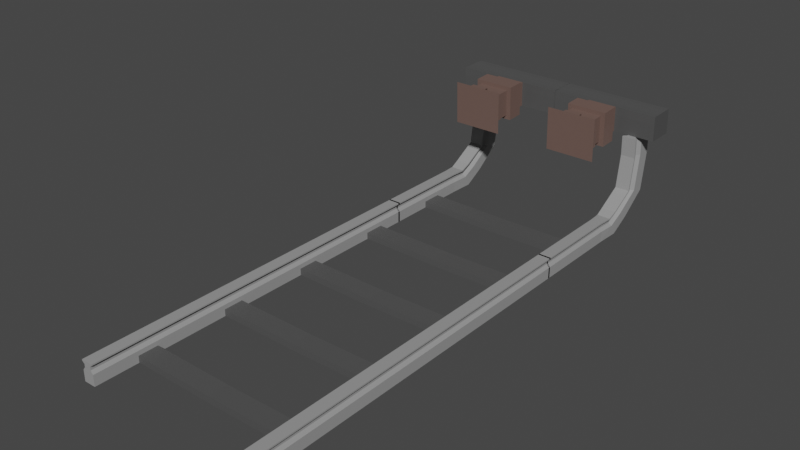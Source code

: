 # Source: RailEnd.blend  (saved by Blender 2.81.16; exported with 4.5.12 LTS)
import bpy
from mathutils import Matrix  # noqa: F401  (used for matrix-valued properties, if any)

bpy.ops.wm.read_factory_settings(use_empty=True)
scene = bpy.context.scene
scene.name = 'Scene'

# ---- collections
col_collection = bpy.data.collections.new('Collection'); scene.collection.children.link(col_collection)

# ---- materials (node trees are filled in below, after node groups)
mat_wood = bpy.data.materials.new('Wood')
mat_wood.use_transparent_shadow = False
mat_metal = bpy.data.materials.new('Metal')
mat_metal.use_transparent_shadow = False
mat_bumper = bpy.data.materials.new('Bumper')
mat_bumper.use_transparent_shadow = False

# ---- material node trees
mat_wood.use_nodes = True; mat_wood.node_tree.nodes.clear()
_N = mat_wood.node_tree.nodes; _L = mat_wood.node_tree.links
n0 = _N.new('ShaderNodeOutputMaterial'); n0.name = 'Material Output'; n0.location = (300, 300)
n1 = _N.new('ShaderNodeBsdfPrincipled'); n1.name = 'Principled BSDF'; n1.location = (10, 300)
n1.distribution = 'GGX'
n1.subsurface_method = 'BURLEY'
n1.inputs[0].default_value = (0.08353, 0.08353, 0.08353, 1.0)
n1.inputs[3].default_value = 1.45
n1.inputs[27].default_value = (0.0, 0.0, 0.0, 1.0)
n1.inputs[28].default_value = 1.0
_L.new(n1.outputs[0], n0.inputs[0])
n0.is_active_output = True
mat_metal.use_nodes = True; mat_metal.node_tree.nodes.clear()
_N = mat_metal.node_tree.nodes; _L = mat_metal.node_tree.links
n0 = _N.new('ShaderNodeOutputMaterial'); n0.name = 'Material Output'; n0.location = (300, 300)
n1 = _N.new('ShaderNodeBsdfPrincipled'); n1.name = 'Principled BSDF'; n1.location = (10, 300)
n1.distribution = 'GGX'
n1.subsurface_method = 'BURLEY'
n1.inputs[0].default_value = (0.3185, 0.3185, 0.3185, 1.0)
n1.inputs[3].default_value = 1.45
n1.inputs[27].default_value = (0.0, 0.0, 0.0, 1.0)
n1.inputs[28].default_value = 1.0
_L.new(n1.outputs[0], n0.inputs[0])
n0.is_active_output = True
mat_bumper.use_nodes = True; mat_bumper.node_tree.nodes.clear()
_N = mat_bumper.node_tree.nodes; _L = mat_bumper.node_tree.links
n0 = _N.new('ShaderNodeOutputMaterial'); n0.name = 'Material Output'; n0.location = (300, 300)
n1 = _N.new('ShaderNodeBsdfPrincipled'); n1.name = 'Principled BSDF'; n1.location = (10, 300)
n1.distribution = 'GGX'
n1.subsurface_method = 'BURLEY'
n1.inputs[0].default_value = (0.1574, 0.09912, 0.08343, 1.0)
n1.inputs[3].default_value = 1.45
n1.inputs[27].default_value = (0.0, 0.0, 0.0, 1.0)
n1.inputs[28].default_value = 1.0
_L.new(n1.outputs[0], n0.inputs[0])
n0.is_active_output = True

# ---- world
world_world = bpy.data.worlds.new('World'); scene.world = world_world
world_world.use_nodes = True; world_world.node_tree.nodes.clear()
_N = world_world.node_tree.nodes; _L = world_world.node_tree.links
n0 = _N.new('ShaderNodeOutputWorld'); n0.name = 'World Output'; n0.location = (300, 300)
n1 = _N.new('ShaderNodeBackground'); n1.name = 'Background'; n1.location = (10, 300)
n1.inputs[0].default_value = (0.05088, 0.05088, 0.05088, 1.0)
_L.new(n1.outputs[0], n0.inputs[0])
n0.is_active_output = True
world_world.color = (0.05088, 0.05088, 0.05088)
world_world.use_sun_shadow = False
world_world.sun_shadow_jitter_overblur = 0.0

# ---- meshes
me_cube_001 = bpy.data.meshes.new('Cube.001')
me_cube_001.from_pydata([(-4.581, -0.5479, -0.1258), (-4.581, -0.5479, 0.225), (-4.581, 0.5479, -0.1258), (-4.581, 0.5479, 0.225), (-5.241, 0.5479, -0.01009), (-5.241, -0.5479, -0.01009), (-5.241, -0.5479, 0.3407), (-5.241, 0.5479, 0.3407), (-4.581, 2.173, -0.1404), (-4.581, -2.936, -0.1404), (-4.581, -2.936, 0.471), (-4.581, 2.173, 0.471), (-5.241, 2.173, -0.1404), (-5.241, -2.936, -0.1404), (-5.241, -2.936, 0.471), (-5.241, 2.173, 0.471), (-4.581, 2.173, -0.1404), (-4.581, 2.173, 0.471), (-5.241, 2.173, -0.1404), (-5.241, 2.173, 0.471), (-4.581, -2.936, 1.006), (-4.581, 2.173, 1.006), (-5.241, -2.936, 1.006), (-5.241, 2.173, 1.006), (-4.581, 2.173, 0.9312), (-4.581, 2.173, 0.47), (-5.241, 2.173, 0.47), (-5.241, 2.173, 0.9306), (-4.581, -2.936, 0.9312), (-4.581, -2.936, 0.47), (-5.241, -2.936, 0.9306), (-5.241, -2.936, 0.47), (-4.715, 2.173, 0.8276), (-4.715, 2.173, 0.6493), (-5.106, 2.173, 0.6493), (-5.106, 2.173, 0.8276), (-4.715, -2.936, 0.8276), (-4.715, -2.936, 0.6493), (-5.106, -2.936, 0.8276), (-5.106, -2.936, 0.6493), (4.581, -0.5479, -0.1258), (4.581, -0.5479, 0.225), (4.581, 0.5479, -0.1258), (4.581, 0.5479, 0.225), (5.241, 0.5479, -0.01009), (5.241, -0.5479, -0.01009), (5.241, -0.5479, 0.3407), (5.241, 0.5479, 0.3407), (4.581, 2.173, -0.1404), (4.581, -2.936, -0.1404), (4.581, -2.936, 0.471), (4.581, 2.173, 0.471), (5.241, 2.173, -0.1404), (5.241, -2.936, -0.1404), (5.241, -2.936, 0.471), (5.241, 2.173, 0.471), (0.0, -0.5479, -0.1754), (0.0, -0.5479, 0.1754), (0.0, 0.5479, -0.1754), (0.0, 0.5479, 0.1754), (4.581, 2.173, -0.1404), (4.581, 2.173, 0.471), (5.241, 2.173, -0.1404), (5.241, 2.173, 0.471), (4.581, -2.936, 1.006), (4.581, 2.173, 1.006), (5.241, -2.936, 1.006), (5.241, 2.173, 1.006), (4.581, 2.173, 0.9312), (4.581, 2.173, 0.47), (5.241, 2.173, 0.47), (5.241, 2.173, 0.9306), (4.581, -2.936, 0.9312), (4.581, -2.936, 0.47), (5.241, -2.936, 0.9306), (5.241, -2.936, 0.47), (4.715, 2.173, 0.8276), (4.715, 2.173, 0.6493), (5.106, 2.173, 0.6493), (5.106, 2.173, 0.8276), (4.715, -2.936, 0.8276), (4.715, -2.936, 0.6493), (5.106, -2.936, 0.8276), (5.106, -2.936, 0.6493), (-4.581, 4.562, -0.1258), (-4.581, 4.562, 0.225), (-4.581, 5.657, -0.1258), (-4.581, 5.657, 0.225), (-5.241, 5.657, -0.01009), (-5.241, 4.562, -0.01009), (-5.241, 4.562, 0.3407), (-5.241, 5.657, 0.3407), (-4.581, 7.283, -0.1404), (-4.581, 2.173, -0.1404), (-4.581, 2.173, 0.471), (-4.581, 7.283, 0.471), (-5.241, 7.283, -0.1404), (-5.241, 2.173, -0.1404), (-5.241, 2.173, 0.471), (-5.241, 7.283, 0.471), (-4.581, 7.283, -0.1404), (-4.581, 7.283, 0.471), (-5.241, 7.283, -0.1404), (-5.241, 7.283, 0.471), (-4.581, 2.173, 1.006), (-4.581, 7.283, 1.006), (-5.241, 2.173, 1.006), (-5.241, 7.283, 1.006), (-4.581, 7.283, 0.9312), (-4.581, 7.283, 0.47), (-5.241, 7.283, 0.47), (-5.241, 7.283, 0.9306), (-4.581, 2.173, 0.9312), (-4.581, 2.173, 0.47), (-5.241, 2.173, 0.9306), (-5.241, 2.173, 0.47), (-4.715, 7.283, 0.8276), (-4.715, 7.283, 0.6493), (-5.106, 7.283, 0.6493), (-5.106, 7.283, 0.8276), (-4.715, 2.173, 0.8276), (-4.715, 2.173, 0.6493), (-5.106, 2.173, 0.8276), (-5.106, 2.173, 0.6493), (4.581, 4.562, -0.1258), (4.581, 4.562, 0.225), (4.581, 5.657, -0.1258), (4.581, 5.657, 0.225), (5.241, 5.657, -0.01009), (5.241, 4.562, -0.01009), (5.241, 4.562, 0.3407), (5.241, 5.657, 0.3407), (4.581, 7.283, -0.1404), (4.581, 2.173, -0.1404), (4.581, 2.173, 0.471), (4.581, 7.283, 0.471), (5.241, 7.283, -0.1404), (5.241, 2.173, -0.1404), (5.241, 2.173, 0.471), (5.241, 7.283, 0.471), (0.0, 4.562, -0.1754), (0.0, 4.562, 0.1754), (0.0, 5.657, -0.1754), (0.0, 5.657, 0.1754), (4.581, 7.283, -0.1404), (4.581, 7.283, 0.471), (5.241, 7.283, -0.1404), (5.241, 7.283, 0.471), (4.581, 2.173, 1.006), (4.581, 7.283, 1.006), (5.241, 2.173, 1.006), (5.241, 7.283, 1.006), (4.581, 7.283, 0.9312), (4.581, 7.283, 0.47), (5.241, 7.283, 0.47), (5.241, 7.283, 0.9306), (4.581, 2.173, 0.9312), (4.581, 2.173, 0.47), (5.241, 2.173, 0.9306), (5.241, 2.173, 0.47), (4.715, 7.283, 0.8276), (4.715, 7.283, 0.6493), (5.106, 7.283, 0.6493), (5.106, 7.283, 0.8276), (4.715, 2.173, 0.8276), (4.715, 2.173, 0.6493), (5.106, 2.173, 0.8276), (5.106, 2.173, 0.6493), (-4.581, 9.671, -0.1258), (-4.581, 9.671, 0.225), (-4.581, 10.77, -0.1258), (-4.581, 10.77, 0.225), (-5.241, 10.77, -0.01009), (-5.241, 9.671, -0.01009), (-5.241, 9.671, 0.3407), (-5.241, 10.77, 0.3407), (-4.581, 12.39, -0.1404), (-4.581, 7.283, -0.1404), (-4.581, 7.283, 0.471), (-4.581, 12.39, 0.471), (-5.241, 12.39, -0.1404), (-5.241, 7.283, -0.1404), (-5.241, 7.283, 0.471), (-5.241, 12.39, 0.471), (-4.581, 12.39, -0.1404), (-4.581, 12.39, 0.471), (-5.241, 12.39, -0.1404), (-5.241, 12.39, 0.471), (-4.581, 7.283, 1.006), (-4.581, 12.39, 1.006), (-5.241, 7.283, 1.006), (-5.241, 12.39, 1.006), (-4.581, 12.39, 0.9312), (-4.581, 12.39, 0.47), (-5.241, 12.39, 0.47), (-5.241, 12.39, 0.9306), (-4.581, 7.283, 0.9312), (-4.581, 7.283, 0.47), (-5.241, 7.283, 0.9306), (-5.241, 7.283, 0.47), (-4.715, 12.39, 0.8276), (-4.715, 12.39, 0.6493), (-5.106, 12.39, 0.6493), (-5.106, 12.39, 0.8276), (-4.715, 7.283, 0.8276), (-4.715, 7.283, 0.6493), (-5.106, 7.283, 0.8276), (-5.106, 7.283, 0.6493), (4.581, 9.671, -0.1258), (4.581, 9.671, 0.225), (4.581, 10.77, -0.1258), (4.581, 10.77, 0.225), (5.241, 10.77, -0.01009), (5.241, 9.671, -0.01009), (5.241, 9.671, 0.3407), (5.241, 10.77, 0.3407), (4.581, 12.39, -0.1404), (4.581, 7.283, -0.1404), (4.581, 7.283, 0.471), (4.581, 12.39, 0.471), (5.241, 12.39, -0.1404), (5.241, 7.283, -0.1404), (5.241, 7.283, 0.471), (5.241, 12.39, 0.471), (0.0, 9.671, -0.1754), (0.0, 9.671, 0.1754), (0.0, 10.77, -0.1754), (0.0, 10.77, 0.1754), (4.581, 12.39, -0.1404), (4.581, 12.39, 0.471), (5.241, 12.39, -0.1404), (5.241, 12.39, 0.471), (4.581, 7.283, 1.006), (4.581, 12.39, 1.006), (5.241, 7.283, 1.006), (5.241, 12.39, 1.006), (4.581, 12.39, 0.9312), (4.581, 12.39, 0.47), (5.241, 12.39, 0.47), (5.241, 12.39, 0.9306), (4.581, 7.283, 0.9312), (4.581, 7.283, 0.47), (5.241, 7.283, 0.9306), (5.241, 7.283, 0.47), (4.715, 12.39, 0.8276), (4.715, 12.39, 0.6493), (5.106, 12.39, 0.6493), (5.106, 12.39, 0.8276), (4.715, 7.283, 0.8276), (4.715, 7.283, 0.6493), (5.106, 7.283, 0.8276), (5.106, 7.283, 0.6493), (-4.581, 12.39, 0.471), (-5.241, 12.39, 0.471), (-4.581, 17.5, -0.1404), (-4.581, 17.5, 0.471), (-5.241, 17.5, -0.1404), (-5.241, 17.5, 0.471), (-4.581, 12.39, 0.47), (-5.241, 12.39, 0.47), (4.581, 14.78, -0.1258), (4.581, 14.78, 0.225), (4.581, 15.88, -0.1258), (4.581, 15.88, 0.225), (5.241, 15.88, -0.01009), (5.241, 14.78, -0.01009), (5.241, 14.78, 0.3407), (5.241, 15.88, 0.3407), (4.581, 17.5, -0.1404), (4.581, 12.39, -0.1404), (4.581, 12.39, 0.471), (4.581, 17.5, 0.471), (5.241, 17.5, -0.1404), (5.241, 12.39, -0.1404), (5.241, 12.39, 0.471), (5.241, 17.5, 0.471), (0.0, 14.78, -0.1754), (0.0, 14.78, 0.1754), (0.0, 15.88, -0.1754), (0.0, 15.88, 0.1754), (4.581, 17.5, -0.1404), (4.581, 17.5, 0.471), (5.241, 17.5, -0.1404), (5.241, 17.5, 0.471), (4.581, 12.39, 1.006), (4.581, 17.5, 1.006), (5.241, 12.39, 1.006), (5.241, 17.5, 1.006), (4.581, 17.5, 0.9312), (4.581, 17.5, 0.47), (5.241, 17.5, 0.47), (5.241, 17.5, 0.9306), (4.581, 12.39, 0.9312), (4.581, 12.39, 0.47), (5.241, 12.39, 0.9306), (5.241, 12.39, 0.47), (4.715, 17.5, 0.8276), (4.715, 17.5, 0.6493), (5.106, 17.5, 0.6493), (5.106, 17.5, 0.8276), (4.715, 12.39, 0.8276), (4.715, 12.39, 0.6493), (5.106, 12.39, 0.8276), (5.106, 12.39, 0.6493)], [(16, 17), (18, 19), (18, 16), (60, 61), (62, 63), (62, 60), (100, 101), (102, 103), (102, 100), (144, 145), (146, 147), (146, 144), (184, 185), (186, 187), (186, 184), (228, 229), (230, 231), (230, 228), (254, 255), (256, 257), (256, 254), (280, 281), (282, 283), (282, 280)], [(0, 1, 10, 9), (2, 3, 59, 58), (56, 57, 1, 0), (2, 58, 56, 0), (59, 3, 1, 57), (5, 6, 7, 4), (5, 4, 12, 13), (3, 2, 8, 11), (7, 6, 14, 15), (11, 8, 12, 15), (9, 10, 14, 13), (8, 9, 13, 12), (4, 7, 15, 12), (6, 5, 13, 14), (1, 3, 11, 10), (2, 0, 9, 8), (30, 28, 20, 22), (28, 24, 21, 20), (24, 27, 23, 21), (20, 21, 23, 22), (27, 30, 22, 23), (15, 14, 31, 26), (31, 29, 37, 39), (11, 15, 26, 25), (30, 27, 35, 38), (10, 11, 25, 29), (27, 24, 32, 35), (14, 10, 29, 31), (24, 28, 36, 32), (34, 39, 38, 35), (33, 34, 35, 32), (37, 33, 32, 36), (39, 37, 36, 38), (29, 25, 33, 37), (25, 26, 34, 33), (26, 31, 39, 34), (28, 30, 38, 36), (40, 49, 50, 41), (42, 58, 59, 43), (56, 40, 41, 57), (42, 40, 56, 58), (59, 57, 41, 43), (45, 44, 47, 46), (45, 53, 52, 44), (43, 51, 48, 42), (47, 55, 54, 46), (51, 55, 52, 48), (49, 53, 54, 50), (48, 52, 53, 49), (44, 52, 55, 47), (46, 54, 53, 45), (41, 50, 51, 43), (42, 48, 49, 40), (58, 59, 57, 56), (74, 66, 64, 72), (72, 64, 65, 68), (68, 65, 67, 71), (64, 66, 67, 65), (71, 67, 66, 74), (55, 70, 75, 54), (75, 83, 81, 73), (51, 69, 70, 55), (74, 82, 79, 71), (50, 73, 69, 51), (71, 79, 76, 68), (54, 75, 73, 50), (68, 76, 80, 72), (78, 79, 82, 83), (77, 76, 79, 78), (81, 80, 76, 77), (83, 82, 80, 81), (73, 81, 77, 69), (69, 77, 78, 70), (70, 78, 83, 75), (72, 80, 82, 74), (84, 85, 94, 93), (86, 87, 143, 142), (140, 141, 85, 84), (86, 142, 140, 84), (143, 87, 85, 141), (89, 90, 91, 88), (89, 88, 96, 97), (87, 86, 92, 95), (91, 90, 98, 99), (95, 92, 96, 99), (93, 94, 98, 97), (92, 93, 97, 96), (88, 91, 99, 96), (90, 89, 97, 98), (85, 87, 95, 94), (86, 84, 93, 92), (114, 112, 104, 106), (112, 108, 105, 104), (108, 111, 107, 105), (104, 105, 107, 106), (111, 114, 106, 107), (99, 98, 115, 110), (115, 113, 121, 123), (95, 99, 110, 109), (114, 111, 119, 122), (94, 95, 109, 113), (111, 108, 116, 119), (98, 94, 113, 115), (108, 112, 120, 116), (118, 123, 122, 119), (117, 118, 119, 116), (121, 117, 116, 120), (123, 121, 120, 122), (113, 109, 117, 121), (109, 110, 118, 117), (110, 115, 123, 118), (112, 114, 122, 120), (124, 133, 134, 125), (126, 142, 143, 127), (140, 124, 125, 141), (126, 124, 140, 142), (143, 141, 125, 127), (129, 128, 131, 130), (129, 137, 136, 128), (127, 135, 132, 126), (131, 139, 138, 130), (135, 139, 136, 132), (133, 137, 138, 134), (132, 136, 137, 133), (128, 136, 139, 131), (130, 138, 137, 129), (125, 134, 135, 127), (126, 132, 133, 124), (142, 143, 141, 140), (158, 150, 148, 156), (156, 148, 149, 152), (152, 149, 151, 155), (148, 150, 151, 149), (155, 151, 150, 158), (139, 154, 159, 138), (159, 167, 165, 157), (135, 153, 154, 139), (158, 166, 163, 155), (134, 157, 153, 135), (155, 163, 160, 152), (138, 159, 157, 134), (152, 160, 164, 156), (162, 163, 166, 167), (161, 160, 163, 162), (165, 164, 160, 161), (167, 166, 164, 165), (157, 165, 161, 153), (153, 161, 162, 154), (154, 162, 167, 159), (156, 164, 166, 158), (168, 169, 178, 177), (170, 171, 227, 226), (224, 225, 169, 168), (170, 226, 224, 168), (227, 171, 169, 225), (173, 174, 175, 172), (173, 172, 180, 181), (171, 170, 176, 179), (175, 174, 182, 183), (177, 178, 182, 181), (176, 177, 181, 180), (172, 175, 183, 180), (174, 173, 181, 182), (169, 171, 179, 178), (170, 168, 177, 176), (198, 196, 188, 190), (196, 192, 189, 188), (192, 195, 191, 189), (188, 189, 191, 190), (195, 198, 190, 191), (183, 182, 199, 194), (199, 197, 205, 207), (179, 183, 194, 193), (198, 195, 203, 206), (178, 179, 193, 197), (195, 192, 200, 203), (182, 178, 197, 199), (192, 196, 204, 200), (202, 207, 206, 203), (201, 202, 203, 200), (205, 201, 200, 204), (207, 205, 204, 206), (197, 193, 201, 205), (193, 194, 202, 201), (194, 199, 207, 202), (196, 198, 206, 204), (208, 217, 218, 209), (210, 226, 227, 211), (224, 208, 209, 225), (210, 208, 224, 226), (227, 225, 209, 211), (213, 212, 215, 214), (213, 221, 220, 212), (211, 219, 216, 210), (215, 223, 222, 214), (219, 223, 220, 216), (217, 221, 222, 218), (216, 220, 221, 217), (212, 220, 223, 215), (214, 222, 221, 213), (209, 218, 219, 211), (210, 216, 217, 208), (226, 227, 225, 224), (242, 234, 232, 240), (240, 232, 233, 236), (236, 233, 235, 239), (232, 234, 235, 233), (239, 235, 234, 242), (223, 238, 243, 222), (243, 251, 249, 241), (219, 237, 238, 223), (242, 250, 247, 239), (218, 241, 237, 219), (239, 247, 244, 236), (222, 243, 241, 218), (236, 244, 248, 240), (246, 247, 250, 251), (245, 244, 247, 246), (249, 248, 244, 245), (251, 250, 248, 249), (241, 249, 245, 237), (237, 245, 246, 238), (238, 246, 251, 243), (240, 248, 250, 242), (253, 252, 258, 259), (260, 269, 270, 261), (262, 278, 279, 263), (276, 260, 261, 277), (262, 260, 276, 278), (279, 277, 261, 263), (265, 264, 267, 266), (265, 273, 272, 264), (263, 271, 268, 262), (267, 275, 274, 266), (271, 275, 272, 268), (269, 273, 274, 270), (268, 272, 273, 269), (264, 272, 275, 267), (266, 274, 273, 265), (261, 270, 271, 263), (262, 268, 269, 260), (278, 279, 277, 276), (294, 286, 284, 292), (292, 284, 285, 288), (288, 285, 287, 291), (284, 286, 287, 285), (291, 287, 286, 294), (275, 290, 295, 274), (295, 303, 301, 293), (271, 289, 290, 275), (294, 302, 299, 291), (270, 293, 289, 271), (291, 299, 296, 288), (274, 295, 293, 270), (288, 296, 300, 292), (298, 299, 302, 303), (297, 296, 299, 298), (301, 300, 296, 297), (303, 302, 300, 301), (293, 301, 297, 289), (289, 297, 298, 290), (290, 298, 303, 295), (292, 300, 302, 294)])
me_cube_001.polygons.foreach_set('material_index', [1, 0, 0, 0, 0, 1, 1, 1, 1, 1, 1, 1, 1, 1, 1, 1, 1, 1, 1, 1, 1, 1, 1, 1, 1, 1, 1, 1, 1, 1, 1, 1, 1, 1, 1, 1, 1, 1, 0, 0, 0, 0, 1, 1, 1, 1, 1, 1, 1, 1, 1, 1, 1, 0, 1, 1, 1, 1, 1, 1, 1, 1, 1, 1, 1, 1, 1, 1, 1, 1, 1, 1, 1, 1, 1, 1, 0, 0, 0, 0, 1, 1, 1, 1, 1, 1, 1, 1, 1, 1, 1, 1, 1, 1, 1, 1, 1, 1, 1, 1, 1, 1, 1, 1, 1, 1, 1, 1, 1, 1, 1, 1, 1, 0, 0, 0, 0, 1, 1, 1, 1, 1, 1, 1, 1, 1, 1, 1, 0, 1, 1, 1, 1, 1, 1, 1, 1, 1, 1, 1, 1, 1, 1, 1, 1, 1, 1, 1, 1, 1, 1, 0, 0, 0, 0, 1, 1, 1, 1, 1, 1, 1, 1, 1, 1, 1, 1, 1, 1, 1, 1, 1, 1, 1, 1, 1, 1, 1, 1, 1, 1, 1, 1, 1, 1, 1, 1, 0, 0, 0, 0, 1, 1, 1, 1, 1, 1, 1, 1, 1, 1, 1, 0, 1, 1, 1, 1, 1, 1, 1, 1, 1, 1, 1, 1, 1, 1, 1, 1, 1, 1, 1, 1, 1, 1, 1, 0, 0, 0, 0, 1, 1, 1, 1, 1, 1, 1, 1, 1, 1, 1, 0, 1, 1, 1, 1, 1, 1, 1, 1, 1, 1, 1, 1, 1, 1, 1, 1, 1, 1, 1, 1, 1])
_uv = me_cube_001.uv_layers.new(name='UVMap')
_uv.uv.foreach_set('vector', [0.375, 1.0, 0.625, 1.0, 0.625, 1.0, 0.375, 1.0, 0.375, 0.25, 0.625, 0.25, 0.625, 0.5, 0.375, 0.5, 0.375, 0.75, 0.625, 0.75, 0.625, 1.0, 0.375, 1.0, 0.125, 0.5, 0.375, 0.5, 0.375, 0.75, 0.125, 0.75, 0.625, 0.5, 0.875, 0.5, 0.875, 0.75, 0.625, 0.75, 0.375, 0.0, 0.625, 0.0, 0.625, 0.25, 0.375, 0.25, 0.375, 0.0, 0.375, 0.25, 0.375, 0.25, 0.375, 0.0, 0.625, 0.25, 0.375, 0.25, 0.375, 0.25, 0.625, 0.25, 0.625, 0.25, 0.625, 0.0, 0.625, 0.0, 0.625, 0.25, 0.625, 0.25, 0.375, 0.25, 0.375, 0.25, 0.625, 0.25, 0.375, 1.0, 0.625, 1.0, 0.625, 1.0, 0.375, 1.0, 0.125, 0.5, 0.125, 0.75, 0.125, 0.75, 0.125, 0.5, 0.375, 0.25, 0.625, 0.25, 0.625, 0.25, 0.375, 0.25, 0.625, 0.0, 0.375, 0.0, 0.375, 0.0, 0.625, 0.0, 0.875, 0.75, 0.875, 0.5, 0.875, 0.5, 0.875, 0.75, 0.125, 0.5, 0.125, 0.75, 0.125, 0.75, 0.125, 0.5, 0.625, 1.0, 0.625, 1.0, 0.625, 1.0, 0.625, 1.0, 0.875, 0.75, 0.875, 0.5, 0.875, 0.5, 0.875, 0.75, 0.625, 0.25, 0.625, 0.25, 0.625, 0.25, 0.625, 0.25, 0.875, 0.75, 0.875, 0.5, 0.875, 0.5, 0.875, 0.75, 0.625, 0.25, 0.625, 0.0, 0.625, 0.0, 0.625, 0.25, 0.625, 0.25, 0.625, 0.0, 0.625, 0.0, 0.625, 0.25, 0.625, 1.0, 0.625, 1.0, 0.625, 1.0, 0.625, 1.0, 0.625, 0.25, 0.625, 0.25, 0.625, 0.25, 0.625, 0.25, 0.625, 0.0, 0.625, 0.25, 0.625, 0.25, 0.625, 0.0, 0.875, 0.75, 0.875, 0.5, 0.875, 0.5, 0.875, 0.75, 0.625, 0.25, 0.625, 0.25, 0.625, 0.25, 0.625, 0.25, 0.625, 1.0, 0.625, 1.0, 0.625, 1.0, 0.625, 1.0, 0.875, 0.5, 0.875, 0.75, 0.875, 0.75, 0.875, 0.5, 0.625, 0.25, 0.625, 0.0, 0.625, 0.0, 0.625, 0.25, 0.625, 0.25, 0.625, 0.25, 0.625, 0.25, 0.625, 0.25, 0.875, 0.75, 0.875, 0.5, 0.875, 0.5, 0.875, 0.75, 0.625, 1.0, 0.625, 1.0, 0.625, 1.0, 0.625, 1.0, 0.875, 0.75, 0.875, 0.5, 0.875, 0.5, 0.875, 0.75, 0.625, 0.25, 0.625, 0.25, 0.625, 0.25, 0.625, 0.25, 0.625, 0.25, 0.625, 0.0, 0.625, 0.0, 0.625, 0.25, 0.625, 1.0, 0.625, 1.0, 0.625, 1.0, 0.625, 1.0, 0.375, 1.0, 0.375, 1.0, 0.625, 1.0, 0.625, 1.0, 0.375, 0.25, 0.375, 0.5, 0.625, 0.5, 0.625, 0.25, 0.375, 0.75, 0.375, 1.0, 0.625, 1.0, 0.625, 0.75, 0.125, 0.5, 0.125, 0.75, 0.375, 0.75, 0.375, 0.5, 0.625, 0.5, 0.625, 0.75, 0.875, 0.75, 0.875, 0.5, 0.375, 0.0, 0.375, 0.25, 0.625, 0.25, 0.625, 0.0, 0.375, 0.0, 0.375, 0.0, 0.375, 0.25, 0.375, 0.25, 0.625, 0.25, 0.625, 0.25, 0.375, 0.25, 0.375, 0.25, 0.625, 0.25, 0.625, 0.25, 0.625, 0.0, 0.625, 0.0, 0.625, 0.25, 0.625, 0.25, 0.375, 0.25, 0.375, 0.25, 0.375, 1.0, 0.375, 1.0, 0.625, 1.0, 0.625, 1.0, 0.125, 0.5, 0.125, 0.5, 0.125, 0.75, 0.125, 0.75, 0.375, 0.25, 0.375, 0.25, 0.625, 0.25, 0.625, 0.25, 0.625, 0.0, 0.625, 0.0, 0.375, 0.0, 0.375, 0.0, 0.875, 0.75, 0.875, 0.75, 0.875, 0.5, 0.875, 0.5, 0.125, 0.5, 0.125, 0.5, 0.125, 0.75, 0.125, 0.75, 0.375, 0.5, 0.625, 0.5, 0.625, 0.75, 0.375, 0.75, 0.625, 1.0, 0.625, 1.0, 0.625, 1.0, 0.625, 1.0, 0.875, 0.75, 0.875, 0.75, 0.875, 0.5, 0.875, 0.5, 0.625, 0.25, 0.625, 0.25, 0.625, 0.25, 0.625, 0.25, 0.875, 0.75, 0.875, 0.75, 0.875, 0.5, 0.875, 0.5, 0.625, 0.25, 0.625, 0.25, 0.625, 0.0, 0.625, 0.0, 0.625, 0.25, 0.625, 0.25, 0.625, 0.0, 0.625, 0.0, 0.625, 1.0, 0.625, 1.0, 0.625, 1.0, 0.625, 1.0, 0.625, 0.25, 0.625, 0.25, 0.625, 0.25, 0.625, 0.25, 0.625, 0.0, 0.625, 0.0, 0.625, 0.25, 0.625, 0.25, 0.875, 0.75, 0.875, 0.75, 0.875, 0.5, 0.875, 0.5, 0.625, 0.25, 0.625, 0.25, 0.625, 0.25, 0.625, 0.25, 0.625, 1.0, 0.625, 1.0, 0.625, 1.0, 0.625, 1.0, 0.875, 0.5, 0.875, 0.5, 0.875, 0.75, 0.875, 0.75, 0.625, 0.25, 0.625, 0.25, 0.625, 0.0, 0.625, 0.0, 0.625, 0.25, 0.625, 0.25, 0.625, 0.25, 0.625, 0.25, 0.875, 0.75, 0.875, 0.75, 0.875, 0.5, 0.875, 0.5, 0.625, 1.0, 0.625, 1.0, 0.625, 1.0, 0.625, 1.0, 0.875, 0.75, 0.875, 0.75, 0.875, 0.5, 0.875, 0.5, 0.625, 0.25, 0.625, 0.25, 0.625, 0.25, 0.625, 0.25, 0.625, 0.25, 0.625, 0.25, 0.625, 0.0, 0.625, 0.0, 0.625, 1.0, 0.625, 1.0, 0.625, 1.0, 0.625, 1.0, 0.375, 1.0, 0.625, 1.0, 0.625, 1.0, 0.375, 1.0, 0.375, 0.25, 0.625, 0.25, 0.625, 0.5, 0.375, 0.5, 0.375, 0.75, 0.625, 0.75, 0.625, 1.0, 0.375, 1.0, 0.125, 0.5, 0.375, 0.5, 0.375, 0.75, 0.125, 0.75, 0.625, 0.5, 0.875, 0.5, 0.875, 0.75, 0.625, 0.75, 0.375, 0.0, 0.625, 0.0, 0.625, 0.25, 0.375, 0.25, 0.375, 0.0, 0.375, 0.25, 0.375, 0.25, 0.375, 0.0, 0.625, 0.25, 0.375, 0.25, 0.375, 0.25, 0.625, 0.25, 0.625, 0.25, 0.625, 0.0, 0.625, 0.0, 0.625, 0.25, 0.625, 0.25, 0.375, 0.25, 0.375, 0.25, 0.625, 0.25, 0.375, 1.0, 0.625, 1.0, 0.625, 1.0, 0.375, 1.0, 0.125, 0.5, 0.125, 0.75, 0.125, 0.75, 0.125, 0.5, 0.375, 0.25, 0.625, 0.25, 0.625, 0.25, 0.375, 0.25, 0.625, 0.0, 0.375, 0.0, 0.375, 0.0, 0.625, 0.0, 0.875, 0.75, 0.875, 0.5, 0.875, 0.5, 0.875, 0.75, 0.125, 0.5, 0.125, 0.75, 0.125, 0.75, 0.125, 0.5, 0.625, 1.0, 0.625, 1.0, 0.625, 1.0, 0.625, 1.0, 0.875, 0.75, 0.875, 0.5, 0.875, 0.5, 0.875, 0.75, 0.625, 0.25, 0.625, 0.25, 0.625, 0.25, 0.625, 0.25, 0.875, 0.75, 0.875, 0.5, 0.875, 0.5, 0.875, 0.75, 0.625, 0.25, 0.625, 0.0, 0.625, 0.0, 0.625, 0.25, 0.625, 0.25, 0.625, 0.0, 0.625, 0.0, 0.625, 0.25, 0.625, 1.0, 0.625, 1.0, 0.625, 1.0, 0.625, 1.0, 0.625, 0.25, 0.625, 0.25, 0.625, 0.25, 0.625, 0.25, 0.625, 0.0, 0.625, 0.25, 0.625, 0.25, 0.625, 0.0, 0.875, 0.75, 0.875, 0.5, 0.875, 0.5, 0.875, 0.75, 0.625, 0.25, 0.625, 0.25, 0.625, 0.25, 0.625, 0.25, 0.625, 1.0, 0.625, 1.0, 0.625, 1.0, 0.625, 1.0, 0.875, 0.5, 0.875, 0.75, 0.875, 0.75, 0.875, 0.5, 0.625, 0.25, 0.625, 0.0, 0.625, 0.0, 0.625, 0.25, 0.625, 0.25, 0.625, 0.25, 0.625, 0.25, 0.625, 0.25, 0.875, 0.75, 0.875, 0.5, 0.875, 0.5, 0.875, 0.75, 0.625, 1.0, 0.625, 1.0, 0.625, 1.0, 0.625, 1.0, 0.875, 0.75, 0.875, 0.5, 0.875, 0.5, 0.875, 0.75, 0.625, 0.25, 0.625, 0.25, 0.625, 0.25, 0.625, 0.25, 0.625, 0.25, 0.625, 0.0, 0.625, 0.0, 0.625, 0.25, 0.625, 1.0, 0.625, 1.0, 0.625, 1.0, 0.625, 1.0, 0.375, 1.0, 0.375, 1.0, 0.625, 1.0, 0.625, 1.0, 0.375, 0.25, 0.375, 0.5, 0.625, 0.5, 0.625, 0.25, 0.375, 0.75, 0.375, 1.0, 0.625, 1.0, 0.625, 0.75, 0.125, 0.5, 0.125, 0.75, 0.375, 0.75, 0.375, 0.5, 0.625, 0.5, 0.625, 0.75, 0.875, 0.75, 0.875, 0.5, 0.375, 0.0, 0.375, 0.25, 0.625, 0.25, 0.625, 0.0, 0.375, 0.0, 0.375, 0.0, 0.375, 0.25, 0.375, 0.25, 0.625, 0.25, 0.625, 0.25, 0.375, 0.25, 0.375, 0.25, 0.625, 0.25, 0.625, 0.25, 0.625, 0.0, 0.625, 0.0, 0.625, 0.25, 0.625, 0.25, 0.375, 0.25, 0.375, 0.25, 0.375, 1.0, 0.375, 1.0, 0.625, 1.0, 0.625, 1.0, 0.125, 0.5, 0.125, 0.5, 0.125, 0.75, 0.125, 0.75, 0.375, 0.25, 0.375, 0.25, 0.625, 0.25, 0.625, 0.25, 0.625, 0.0, 0.625, 0.0, 0.375, 0.0, 0.375, 0.0, 0.875, 0.75, 0.875, 0.75, 0.875, 0.5, 0.875, 0.5, 0.125, 0.5, 0.125, 0.5, 0.125, 0.75, 0.125, 0.75, 0.375, 0.5, 0.625, 0.5, 0.625, 0.75, 0.375, 0.75, 0.625, 1.0, 0.625, 1.0, 0.625, 1.0, 0.625, 1.0, 0.875, 0.75, 0.875, 0.75, 0.875, 0.5, 0.875, 0.5, 0.625, 0.25, 0.625, 0.25, 0.625, 0.25, 0.625, 0.25, 0.875, 0.75, 0.875, 0.75, 0.875, 0.5, 0.875, 0.5, 0.625, 0.25, 0.625, 0.25, 0.625, 0.0, 0.625, 0.0, 0.625, 0.25, 0.625, 0.25, 0.625, 0.0, 0.625, 0.0, 0.625, 1.0, 0.625, 1.0, 0.625, 1.0, 0.625, 1.0, 0.625, 0.25, 0.625, 0.25, 0.625, 0.25, 0.625, 0.25, 0.625, 0.0, 0.625, 0.0, 0.625, 0.25, 0.625, 0.25, 0.875, 0.75, 0.875, 0.75, 0.875, 0.5, 0.875, 0.5, 0.625, 0.25, 0.625, 0.25, 0.625, 0.25, 0.625, 0.25, 0.625, 1.0, 0.625, 1.0, 0.625, 1.0, 0.625, 1.0, 0.875, 0.5, 0.875, 0.5, 0.875, 0.75, 0.875, 0.75, 0.625, 0.25, 0.625, 0.25, 0.625, 0.0, 0.625, 0.0, 0.625, 0.25, 0.625, 0.25, 0.625, 0.25, 0.625, 0.25, 0.875, 0.75, 0.875, 0.75, 0.875, 0.5, 0.875, 0.5, 0.625, 1.0, 0.625, 1.0, 0.625, 1.0, 0.625, 1.0, 0.875, 0.75, 0.875, 0.75, 0.875, 0.5, 0.875, 0.5, 0.625, 0.25, 0.625, 0.25, 0.625, 0.25, 0.625, 0.25, 0.625, 0.25, 0.625, 0.25, 0.625, 0.0, 0.625, 0.0, 0.625, 1.0, 0.625, 1.0, 0.625, 1.0, 0.625, 1.0, 0.375, 1.0, 0.625, 1.0, 0.625, 1.0, 0.375, 1.0, 0.375, 0.25, 0.625, 0.25, 0.625, 0.5, 0.375, 0.5, 0.375, 0.75, 0.625, 0.75, 0.625, 1.0, 0.375, 1.0, 0.125, 0.5, 0.375, 0.5, 0.375, 0.75, 0.125, 0.75, 0.625, 0.5, 0.875, 0.5, 0.875, 0.75, 0.625, 0.75, 0.375, 0.0, 0.625, 0.0, 0.625, 0.25, 0.375, 0.25, 0.375, 0.0, 0.375, 0.25, 0.375, 0.25, 0.375, 0.0, 0.625, 0.25, 0.375, 0.25, 0.375, 0.25, 0.625, 0.25, 0.625, 0.25, 0.625, 0.0, 0.625, 0.0, 0.625, 0.25, 0.375, 1.0, 0.625, 1.0, 0.625, 1.0, 0.375, 1.0, 0.125, 0.5, 0.125, 0.75, 0.125, 0.75, 0.125, 0.5, 0.375, 0.25, 0.625, 0.25, 0.625, 0.25, 0.375, 0.25, 0.625, 0.0, 0.375, 0.0, 0.375, 0.0, 0.625, 0.0, 0.875, 0.75, 0.875, 0.5, 0.875, 0.5, 0.875, 0.75, 0.125, 0.5, 0.125, 0.75, 0.125, 0.75, 0.125, 0.5, 0.625, 1.0, 0.625, 1.0, 0.625, 1.0, 0.625, 1.0, 0.875, 0.75, 0.875, 0.5, 0.875, 0.5, 0.875, 0.75, 0.625, 0.25, 0.625, 0.25, 0.625, 0.25, 0.625, 0.25, 0.875, 0.75, 0.875, 0.5, 0.875, 0.5, 0.875, 0.75, 0.625, 0.25, 0.625, 0.0, 0.625, 0.0, 0.625, 0.25, 0.625, 0.25, 0.625, 0.0, 0.625, 0.0, 0.625, 0.25, 0.625, 1.0, 0.625, 1.0, 0.625, 1.0, 0.625, 1.0, 0.625, 0.25, 0.625, 0.25, 0.625, 0.25, 0.625, 0.25, 0.625, 0.0, 0.625, 0.25, 0.625, 0.25, 0.625, 0.0, 0.875, 0.75, 0.875, 0.5, 0.875, 0.5, 0.875, 0.75, 0.625, 0.25, 0.625, 0.25, 0.625, 0.25, 0.625, 0.25, 0.625, 1.0, 0.625, 1.0, 0.625, 1.0, 0.625, 1.0, 0.875, 0.5, 0.875, 0.75, 0.875, 0.75, 0.875, 0.5, 0.625, 0.25, 0.625, 0.0, 0.625, 0.0, 0.625, 0.25, 0.625, 0.25, 0.625, 0.25, 0.625, 0.25, 0.625, 0.25, 0.875, 0.75, 0.875, 0.5, 0.875, 0.5, 0.875, 0.75, 0.625, 1.0, 0.625, 1.0, 0.625, 1.0, 0.625, 1.0, 0.875, 0.75, 0.875, 0.5, 0.875, 0.5, 0.875, 0.75, 0.625, 0.25, 0.625, 0.25, 0.625, 0.25, 0.625, 0.25, 0.625, 0.25, 0.625, 0.0, 0.625, 0.0, 0.625, 0.25, 0.625, 1.0, 0.625, 1.0, 0.625, 1.0, 0.625, 1.0, 0.375, 1.0, 0.375, 1.0, 0.625, 1.0, 0.625, 1.0, 0.375, 0.25, 0.375, 0.5, 0.625, 0.5, 0.625, 0.25, 0.375, 0.75, 0.375, 1.0, 0.625, 1.0, 0.625, 0.75, 0.125, 0.5, 0.125, 0.75, 0.375, 0.75, 0.375, 0.5, 0.625, 0.5, 0.625, 0.75, 0.875, 0.75, 0.875, 0.5, 0.375, 0.0, 0.375, 0.25, 0.625, 0.25, 0.625, 0.0, 0.375, 0.0, 0.375, 0.0, 0.375, 0.25, 0.375, 0.25, 0.625, 0.25, 0.625, 0.25, 0.375, 0.25, 0.375, 0.25, 0.625, 0.25, 0.625, 0.25, 0.625, 0.0, 0.625, 0.0, 0.625, 0.25, 0.625, 0.25, 0.375, 0.25, 0.375, 0.25, 0.375, 1.0, 0.375, 1.0, 0.625, 1.0, 0.625, 1.0, 0.125, 0.5, 0.125, 0.5, 0.125, 0.75, 0.125, 0.75, 0.375, 0.25, 0.375, 0.25, 0.625, 0.25, 0.625, 0.25, 0.625, 0.0, 0.625, 0.0, 0.375, 0.0, 0.375, 0.0, 0.875, 0.75, 0.875, 0.75, 0.875, 0.5, 0.875, 0.5, 0.125, 0.5, 0.125, 0.5, 0.125, 0.75, 0.125, 0.75, 0.375, 0.5, 0.625, 0.5, 0.625, 0.75, 0.375, 0.75, 0.625, 1.0, 0.625, 1.0, 0.625, 1.0, 0.625, 1.0, 0.875, 0.75, 0.875, 0.75, 0.875, 0.5, 0.875, 0.5, 0.625, 0.25, 0.625, 0.25, 0.625, 0.25, 0.625, 0.25, 0.875, 0.75, 0.875, 0.75, 0.875, 0.5, 0.875, 0.5, 0.625, 0.25, 0.625, 0.25, 0.625, 0.0, 0.625, 0.0, 0.625, 0.25, 0.625, 0.25, 0.625, 0.0, 0.625, 0.0, 0.625, 1.0, 0.625, 1.0, 0.625, 1.0, 0.625, 1.0, 0.625, 0.25, 0.625, 0.25, 0.625, 0.25, 0.625, 0.25, 0.625, 0.0, 0.625, 0.0, 0.625, 0.25, 0.625, 0.25, 0.875, 0.75, 0.875, 0.75, 0.875, 0.5, 0.875, 0.5, 0.625, 0.25, 0.625, 0.25, 0.625, 0.25, 0.625, 0.25, 0.625, 1.0, 0.625, 1.0, 0.625, 1.0, 0.625, 1.0, 0.875, 0.5, 0.875, 0.5, 0.875, 0.75, 0.875, 0.75, 0.625, 0.25, 0.625, 0.25, 0.625, 0.0, 0.625, 0.0, 0.625, 0.25, 0.625, 0.25, 0.625, 0.25, 0.625, 0.25, 0.875, 0.75, 0.875, 0.75, 0.875, 0.5, 0.875, 0.5, 0.625, 1.0, 0.625, 1.0, 0.625, 1.0, 0.625, 1.0, 0.875, 0.75, 0.875, 0.75, 0.875, 0.5, 0.875, 0.5, 0.625, 0.25, 0.625, 0.25, 0.625, 0.25, 0.625, 0.25, 0.625, 0.25, 0.625, 0.25, 0.625, 0.0, 0.625, 0.0, 0.625, 1.0, 0.625, 1.0, 0.625, 1.0, 0.625, 1.0, 0.625, 1.0, 0.625, 1.0, 0.625, 1.0, 0.625, 1.0, 0.375, 1.0, 0.375, 1.0, 0.625, 1.0, 0.625, 1.0, 0.375, 0.25, 0.375, 0.5, 0.625, 0.5, 0.625, 0.25, 0.375, 0.75, 0.375, 1.0, 0.625, 1.0, 0.625, 0.75, 0.125, 0.5, 0.125, 0.75, 0.375, 0.75, 0.375, 0.5, 0.625, 0.5, 0.625, 0.75, 0.875, 0.75, 0.875, 0.5, 0.375, 0.0, 0.375, 0.25, 0.625, 0.25, 0.625, 0.0, 0.375, 0.0, 0.375, 0.0, 0.375, 0.25, 0.375, 0.25, 0.625, 0.25, 0.625, 0.25, 0.375, 0.25, 0.375, 0.25, 0.625, 0.25, 0.625, 0.25, 0.625, 0.0, 0.625, 0.0, 0.625, 0.25, 0.625, 0.25, 0.375, 0.25, 0.375, 0.25, 0.375, 1.0, 0.375, 1.0, 0.625, 1.0, 0.625, 1.0, 0.125, 0.5, 0.125, 0.5, 0.125, 0.75, 0.125, 0.75, 0.375, 0.25, 0.375, 0.25, 0.625, 0.25, 0.625, 0.25, 0.625, 0.0, 0.625, 0.0, 0.375, 0.0, 0.375, 0.0, 0.875, 0.75, 0.875, 0.75, 0.875, 0.5, 0.875, 0.5, 0.125, 0.5, 0.125, 0.5, 0.125, 0.75, 0.125, 0.75, 0.375, 0.5, 0.625, 0.5, 0.625, 0.75, 0.375, 0.75, 0.625, 1.0, 0.625, 1.0, 0.625, 1.0, 0.625, 1.0, 0.875, 0.75, 0.875, 0.75, 0.875, 0.5, 0.875, 0.5, 0.625, 0.25, 0.625, 0.25, 0.625, 0.25, 0.625, 0.25, 0.875, 0.75, 0.875, 0.75, 0.875, 0.5, 0.875, 0.5, 0.625, 0.25, 0.625, 0.25, 0.625, 0.0, 0.625, 0.0, 0.625, 0.25, 0.625, 0.25, 0.625, 0.0, 0.625, 0.0, 0.625, 1.0, 0.625, 1.0, 0.625, 1.0, 0.625, 1.0, 0.625, 0.25, 0.625, 0.25, 0.625, 0.25, 0.625, 0.25, 0.625, 0.0, 0.625, 0.0, 0.625, 0.25, 0.625, 0.25, 0.875, 0.75, 0.875, 0.75, 0.875, 0.5, 0.875, 0.5, 0.625, 0.25, 0.625, 0.25, 0.625, 0.25, 0.625, 0.25, 0.625, 1.0, 0.625, 1.0, 0.625, 1.0, 0.625, 1.0, 0.875, 0.5, 0.875, 0.5, 0.875, 0.75, 0.875, 0.75, 0.625, 0.25, 0.625, 0.25, 0.625, 0.0, 0.625, 0.0, 0.625, 0.25, 0.625, 0.25, 0.625, 0.25, 0.625, 0.25, 0.875, 0.75, 0.875, 0.75, 0.875, 0.5, 0.875, 0.5, 0.625, 1.0, 0.625, 1.0, 0.625, 1.0, 0.625, 1.0, 0.875, 0.75, 0.875, 0.75, 0.875, 0.5, 0.875, 0.5, 0.625, 0.25, 0.625, 0.25, 0.625, 0.25, 0.625, 0.25, 0.625, 0.25, 0.625, 0.25, 0.625, 0.0, 0.625, 0.0, 0.625, 1.0, 0.625, 1.0, 0.625, 1.0, 0.625, 1.0])
me_cube_001.materials.append(mat_wood)
me_cube_001.materials.append(mat_metal)
me_cube_001.use_remesh_fix_poles = True
me_cube_001.use_remesh_preserve_attributes = False
me_cube_001.use_mirror_vertex_groups = False
me_cube_001.update()
me_cube_003 = bpy.data.meshes.new('Cube.003')
me_cube_003.from_pydata([(-4.581, 12.39, -0.1404), (-4.581, 12.39, 0.471), (-5.241, 12.39, -0.1404), (-5.241, 12.39, 0.471), (-4.581, 14.78, -0.1258), (-4.581, 14.78, 0.225), (-4.581, 15.88, -0.1258), (-4.581, 15.88, 0.225), (-5.241, 15.88, -0.01009), (-5.241, 14.78, -0.01009), (-5.241, 14.78, 0.3407), (-5.241, 15.88, 0.3407), (-4.581, 17.5, -0.1404), (-4.581, 12.39, -0.1404), (-4.581, 12.39, 0.471), (-4.581, 17.5, 0.471), (-5.241, 17.5, -0.1404), (-5.241, 12.39, -0.1404), (-5.241, 12.39, 0.471), (-5.241, 17.5, 0.471), (-4.581, 12.39, 1.006), (-4.581, 17.5, 1.006), (-5.241, 12.39, 1.006), (-5.241, 17.5, 1.006), (-4.581, 17.5, 0.9312), (-4.581, 17.5, 0.47), (-5.241, 17.5, 0.47), (-5.241, 17.5, 0.9306), (-4.581, 12.39, 0.9312), (-4.581, 12.39, 0.47), (-5.241, 12.39, 0.9306), (-5.241, 12.39, 0.47), (-4.715, 17.5, 0.8276), (-4.715, 17.5, 0.6493), (-5.106, 17.5, 0.6493), (-5.106, 17.5, 0.8276), (-4.715, 12.39, 0.8276), (-4.715, 12.39, 0.6493), (-5.106, 12.39, 0.8276), (-5.106, 12.39, 0.6493), (0.0, 14.78, -0.1754), (0.0, 14.78, 0.1754), (0.0, 15.88, -0.1754), (0.0, 15.88, 0.1754)], [], [(1, 0, 2, 3), (4, 5, 14, 13), (6, 7, 43, 42), (40, 41, 5, 4), (6, 42, 40, 4), (43, 7, 5, 41), (9, 10, 11, 8), (9, 8, 16, 17), (7, 6, 12, 15), (11, 10, 18, 19), (15, 12, 16, 19), (13, 14, 18, 17), (12, 13, 17, 16), (8, 11, 19, 16), (10, 9, 17, 18), (5, 7, 15, 14), (6, 4, 13, 12), (30, 28, 20, 22), (28, 24, 21, 20), (24, 27, 23, 21), (20, 21, 23, 22), (27, 30, 22, 23), (19, 18, 31, 26), (31, 29, 37, 39), (15, 19, 26, 25), (30, 27, 35, 38), (14, 15, 25, 29), (27, 24, 32, 35), (24, 28, 36, 32), (34, 39, 38, 35), (33, 34, 35, 32), (37, 33, 32, 36), (39, 37, 36, 38), (29, 25, 33, 37), (25, 26, 34, 33), (26, 31, 39, 34), (28, 30, 38, 36)])
me_cube_003.polygons.foreach_set('material_index', [1, 1, 0, 0, 0, 0, 1, 1, 1, 1, 1, 1, 1, 1, 1, 1, 1, 1, 1, 1, 1, 1, 1, 1, 1, 1, 1, 1, 1, 1, 1, 1, 1, 1, 1, 1, 1])
_uv = me_cube_003.uv_layers.new(name='UVMap')
_uv.uv.foreach_set('vector', [0.625, 0.25, 0.375, 0.25, 0.375, 0.25, 0.625, 0.25, 0.375, 1.0, 0.625, 1.0, 0.625, 1.0, 0.375, 1.0, 0.375, 0.25, 0.625, 0.25, 0.625, 0.5, 0.375, 0.5, 0.375, 0.75, 0.625, 0.75, 0.625, 1.0, 0.375, 1.0, 0.125, 0.5, 0.375, 0.5, 0.375, 0.75, 0.125, 0.75, 0.625, 0.5, 0.875, 0.5, 0.875, 0.75, 0.625, 0.75, 0.375, 0.0, 0.625, 0.0, 0.625, 0.25, 0.375, 0.25, 0.375, 0.0, 0.375, 0.25, 0.375, 0.25, 0.375, 0.0, 0.625, 0.25, 0.375, 0.25, 0.375, 0.25, 0.625, 0.25, 0.625, 0.25, 0.625, 0.0, 0.625, 0.0, 0.625, 0.25, 0.625, 0.25, 0.375, 0.25, 0.375, 0.25, 0.625, 0.25, 0.375, 1.0, 0.625, 1.0, 0.625, 1.0, 0.375, 1.0, 0.125, 0.5, 0.125, 0.75, 0.125, 0.75, 0.125, 0.5, 0.375, 0.25, 0.625, 0.25, 0.625, 0.25, 0.375, 0.25, 0.625, 0.0, 0.375, 0.0, 0.375, 0.0, 0.625, 0.0, 0.875, 0.75, 0.875, 0.5, 0.875, 0.5, 0.875, 0.75, 0.125, 0.5, 0.125, 0.75, 0.125, 0.75, 0.125, 0.5, 0.625, 1.0, 0.625, 1.0, 0.625, 1.0, 0.625, 1.0, 0.875, 0.75, 0.875, 0.5, 0.875, 0.5, 0.875, 0.75, 0.625, 0.25, 0.625, 0.25, 0.625, 0.25, 0.625, 0.25, 0.875, 0.75, 0.875, 0.5, 0.875, 0.5, 0.875, 0.75, 0.625, 0.25, 0.625, 0.0, 0.625, 0.0, 0.625, 0.25, 0.625, 0.25, 0.625, 0.0, 0.625, 0.0, 0.625, 0.25, 0.625, 1.0, 0.625, 1.0, 0.625, 1.0, 0.625, 1.0, 0.625, 0.25, 0.625, 0.25, 0.625, 0.25, 0.625, 0.25, 0.625, 0.0, 0.625, 0.25, 0.625, 0.25, 0.625, 0.0, 0.875, 0.75, 0.875, 0.5, 0.875, 0.5, 0.875, 0.75, 0.625, 0.25, 0.625, 0.25, 0.625, 0.25, 0.625, 0.25, 0.875, 0.5, 0.875, 0.75, 0.875, 0.75, 0.875, 0.5, 0.625, 0.25, 0.625, 0.0, 0.625, 0.0, 0.625, 0.25, 0.625, 0.25, 0.625, 0.25, 0.625, 0.25, 0.625, 0.25, 0.875, 0.75, 0.875, 0.5, 0.875, 0.5, 0.875, 0.75, 0.625, 1.0, 0.625, 1.0, 0.625, 1.0, 0.625, 1.0, 0.875, 0.75, 0.875, 0.5, 0.875, 0.5, 0.875, 0.75, 0.625, 0.25, 0.625, 0.25, 0.625, 0.25, 0.625, 0.25, 0.625, 0.25, 0.625, 0.0, 0.625, 0.0, 0.625, 0.25, 0.625, 1.0, 0.625, 1.0, 0.625, 1.0, 0.625, 1.0])
me_cube_003.materials.append(mat_wood)
me_cube_003.materials.append(mat_metal)
me_cube_003.use_remesh_fix_poles = True
me_cube_003.use_remesh_preserve_attributes = False
me_cube_003.use_mirror_vertex_groups = False
me_cube_003.update()
me_cube_004 = bpy.data.meshes.new('Cube.004')
me_cube_004.from_pydata([(-4.581, 12.39, -0.1404), (-4.581, 12.39, 0.471), (-5.241, 12.39, -0.1404), (-5.241, 12.39, 0.471), (-4.581, 14.78, -0.1258), (-4.581, 14.78, 0.225), (-4.581, 15.88, -0.1258), (-4.581, 15.88, 0.225), (-5.241, 15.88, -0.01009), (-5.241, 14.78, -0.01009), (-5.241, 14.78, 0.3407), (-5.241, 15.88, 0.3407), (-4.581, 17.5, -0.1404), (-4.581, 12.39, -0.1404), (-4.581, 12.39, 0.471), (-4.581, 17.5, 0.471), (-5.241, 17.5, -0.1404), (-5.241, 12.39, -0.1404), (-5.241, 12.39, 0.471), (-5.241, 17.5, 0.471), (-4.581, 12.39, 1.006), (-4.581, 17.5, 1.006), (-5.241, 12.39, 1.006), (-5.241, 17.5, 1.006), (-4.581, 17.5, 0.9312), (-4.581, 17.5, 0.47), (-5.241, 17.5, 0.47), (-5.241, 17.5, 0.9306), (-4.581, 12.39, 0.9312), (-4.581, 12.39, 0.47), (-5.241, 12.39, 0.9306), (-5.241, 12.39, 0.47), (-4.715, 17.5, 0.8276), (-4.715, 17.5, 0.6493), (-5.106, 17.5, 0.6493), (-5.106, 17.5, 0.8276), (-4.715, 12.39, 0.8276), (-4.715, 12.39, 0.6493), (-5.106, 12.39, 0.8276), (-5.106, 12.39, 0.6493), (0.0, 14.78, -0.1754), (0.0, 14.78, 0.1754), (0.0, 15.88, -0.1754), (0.0, 15.88, 0.1754), (-4.535, 18.48, 0.4707), (-4.535, 18.82, -0.1356), (-5.287, 18.48, 0.4707), (-5.287, 18.82, -0.1356), (-5.287, 18.22, 0.9264), (-5.287, 18.18, 1.001), (-4.535, 18.18, 1.001), (-4.535, 18.22, 0.927), (-5.134, 18.28, 0.8243), (-4.688, 18.28, 0.8243), (-5.287, 18.48, 0.4696), (-4.535, 18.48, 0.4696), (-4.688, 18.38, 0.6475), (-5.134, 18.38, 0.6475), (-4.509, 19.24, 0.8949), (-4.509, 19.87, 0.5108), (-5.313, 19.24, 0.8949), (-5.313, 19.87, 0.5108), (-5.313, 18.76, 1.184), (-5.313, 18.68, 1.231), (-4.509, 18.68, 1.231), (-4.509, 18.76, 1.184), (-5.149, 18.86, 1.119), (-4.673, 18.86, 1.119), (-5.313, 19.24, 0.8942), (-4.509, 19.24, 0.8942), (-4.673, 19.05, 1.007), (-5.149, 19.05, 1.007), (-4.509, 20.61, 1.813), (-4.509, 21.32, 1.606), (-5.313, 20.61, 1.813), (-5.313, 21.32, 1.606), (-5.313, 20.07, 1.968), (-5.313, 19.98, 1.993), (-4.509, 19.98, 1.993), (-4.509, 20.07, 1.968), (-5.149, 20.19, 1.933), (-4.673, 20.19, 1.933), (-5.313, 20.61, 1.812), (-4.509, 20.61, 1.812), (-4.673, 20.4, 1.873), (-5.149, 20.4, 1.873), (-4.509, 20.9, 3.844), (-4.509, 21.65, 3.865), (-5.313, 20.9, 3.844), (-5.313, 21.65, 3.865), (-5.313, 20.34, 3.828), (-5.313, 20.25, 3.826), (-4.509, 20.25, 3.826), (-4.509, 20.34, 3.828), (-5.149, 20.47, 3.832), (-4.673, 20.47, 3.832), (-5.313, 20.9, 3.844), (-4.509, 20.9, 3.844), (-4.673, 20.69, 3.838), (-5.149, 20.69, 3.838), (-4.509, 20.85, 4.942), (-4.509, 21.6, 4.962), (-5.313, 20.85, 4.942), (-5.313, 21.6, 4.962), (-5.313, 20.29, 4.926), (-5.313, 20.2, 4.924), (-4.509, 20.2, 4.924), (-4.509, 20.29, 4.926), (-5.149, 20.42, 4.93), (-4.673, 20.42, 4.93), (-5.313, 20.85, 4.942), (-4.509, 20.85, 4.942), (-4.673, 20.64, 4.936), (-5.149, 20.64, 4.936), (-4.509, 20.9, 3.844), (-4.509, 21.65, 3.865), (-4.509, 20.85, 4.942), (-4.509, 21.6, 4.962), (-4.509, 20.83, 6.353), (-4.509, 21.57, 6.374), (-5.313, 20.83, 6.353), (-5.313, 21.57, 6.374), (0.005939, 20.85, 4.942), (0.005939, 21.6, 4.962), (0.005939, 20.83, 6.353), (0.005939, 21.57, 6.374), (-6.165, 20.85, 4.942), (-6.165, 21.6, 4.962), (-6.165, 20.83, 6.353), (-6.165, 21.57, 6.374), (-4.509, 21.99, 4.962), (-5.313, 21.99, 4.962), (-5.313, 20.49, 4.942), (-4.509, 20.49, 4.942), (-4.509, 21.93, 6.374), (-5.313, 21.93, 6.374), (-5.313, 20.44, 6.353), (-4.509, 20.44, 6.353), (0.005939, 20.49, 4.942), (0.005939, 20.44, 6.353), (0.005939, 21.93, 6.374), (0.005939, 21.99, 4.962), (-6.165, 20.44, 6.353), (-6.165, 20.49, 4.942), (-6.165, 21.93, 6.374), (-6.165, 21.99, 4.962), (-3.816, 20.49, 4.942), (-3.816, 20.44, 6.353), (-2.162, 20.49, 4.942), (-2.162, 20.44, 6.353), (-3.816, 20.02, 4.924), (-3.816, 19.96, 6.335), (-2.162, 20.02, 4.924), (-2.162, 19.96, 6.335), (-4.119, 19.83, 4.664), (-4.119, 19.75, 6.594), (-1.858, 19.83, 4.664), (-1.858, 19.75, 6.594), (-4.119, 18.88, 4.619), (-4.119, 18.81, 6.549), (-1.858, 18.88, 4.619), (-1.858, 18.81, 6.549), (-3.859, 18.88, 4.841), (-3.859, 18.82, 6.327), (-2.118, 18.88, 4.841), (-2.118, 18.82, 6.327), (-3.859, 17.59, 4.791), (-3.859, 17.54, 6.277), (-2.118, 17.59, 4.791), (-2.118, 17.54, 6.277), (-4.394, 17.36, 4.334), (-4.394, 17.27, 6.734), (-1.583, 17.36, 4.334), (-1.583, 17.27, 6.734), (-3.004, 20.83, 6.353), (-1.499, 20.83, 6.353), (-1.499, 21.57, 6.374), (-3.004, 21.57, 6.374), (-1.499, 21.6, 4.962), (-3.004, 21.6, 4.962), (-1.499, 20.85, 4.942), (-3.004, 20.85, 4.942), (-3.004, 20.44, 6.353), (-1.499, 20.44, 6.353), (-1.499, 21.93, 6.374), (-3.004, 21.93, 6.374), (-1.499, 21.99, 4.962), (-3.004, 21.99, 4.962), (-1.499, 20.49, 4.942), (-3.004, 20.49, 4.942), (-3.264, 20.44, 6.353), (-2.713, 20.44, 6.353), (-2.713, 20.49, 4.942), (-3.264, 20.49, 4.942), (-3.264, 19.96, 6.335), (-2.713, 19.96, 6.335), (-2.713, 20.02, 4.924), (-3.264, 20.02, 4.924), (-3.366, 19.75, 6.594), (-2.612, 19.75, 6.594), (-2.612, 19.83, 4.664), (-3.366, 19.83, 4.664), (-3.366, 18.81, 6.549), (-2.612, 18.81, 6.549), (-2.612, 18.88, 4.619), (-3.366, 18.88, 4.619), (-3.279, 18.82, 6.327), (-2.699, 18.82, 6.327), (-2.699, 18.88, 4.841), (-3.279, 18.88, 4.841), (-3.279, 17.54, 6.277), (-2.699, 17.54, 6.277), (-2.699, 17.59, 4.791), (-3.279, 17.59, 4.791), (-3.457, 17.27, 6.734), (-2.52, 17.27, 6.734), (-2.52, 17.36, 4.334), (-3.457, 17.36, 4.334), (-3.279, 17.78, 6.284), (-2.699, 17.78, 6.284), (-2.699, 17.84, 4.799), (-3.279, 17.84, 4.799), (-3.457, 17.51, 6.741), (-2.52, 17.51, 6.741), (-2.52, 17.6, 4.342), (-3.457, 17.6, 4.342), (0.005939, 20.84, 5.412), (0.005939, 20.83, 5.883), (0.005939, 21.58, 5.904), (0.005939, 21.59, 5.433), (-6.165, 20.83, 5.883), (-6.165, 20.84, 5.412), (-6.165, 21.58, 5.904), (-6.165, 21.59, 5.433), (-4.509, 20.47, 5.412), (-4.509, 20.45, 5.883), (-5.313, 20.45, 5.883), (-5.313, 20.47, 5.412), (-5.313, 21.95, 5.904), (-5.313, 21.97, 5.433), (-4.509, 21.95, 5.904), (-4.509, 21.97, 5.433), (0.005939, 20.47, 5.412), (0.005939, 20.45, 5.883), (0.005939, 21.95, 5.904), (0.005939, 21.97, 5.433), (-6.165, 20.45, 5.883), (-6.165, 20.47, 5.412), (-6.165, 21.95, 5.904), (-6.165, 21.97, 5.433), (-3.816, 20.47, 5.412), (-3.816, 20.45, 5.883), (-2.162, 20.47, 5.412), (-2.162, 20.45, 5.883), (-3.816, 20.0, 5.394), (-3.816, 19.98, 5.865), (-2.162, 20.0, 5.394), (-2.162, 19.98, 5.865), (-4.119, 19.8, 5.308), (-4.119, 19.78, 5.951), (-1.858, 19.8, 5.308), (-1.858, 19.78, 5.951), (-4.119, 18.86, 5.262), (-4.119, 18.83, 5.906), (-1.858, 18.86, 5.262), (-1.858, 18.83, 5.906), (-3.859, 18.86, 5.336), (-3.859, 18.84, 5.831), (-2.118, 18.86, 5.336), (-2.118, 18.84, 5.831), (-3.859, 17.57, 5.287), (-3.859, 17.55, 5.782), (-2.118, 17.57, 5.287), (-2.118, 17.55, 5.782), (-4.394, 17.33, 5.134), (-4.394, 17.3, 5.934), (-1.583, 17.33, 5.134), (-1.583, 17.3, 5.934), (-3.457, 17.33, 5.134), (-3.457, 17.3, 5.934), (-2.52, 17.33, 5.134), (-2.52, 17.3, 5.934), (-3.004, 21.95, 5.904), (-3.004, 21.97, 5.433), (-1.499, 21.95, 5.904), (-1.499, 21.97, 5.433), (-3.859, 17.81, 5.297), (-3.859, 17.79, 5.793), (-2.118, 17.81, 5.297), (-2.118, 17.79, 5.793), (-4.394, 17.56, 5.145), (-4.394, 17.53, 5.945), (-1.583, 17.56, 5.145), (-1.583, 17.53, 5.945)], [], [(1, 0, 2, 3), (4, 5, 14, 13), (6, 7, 43, 42), (40, 41, 5, 4), (6, 42, 40, 4), (43, 7, 5, 41), (9, 10, 11, 8), (9, 8, 16, 17), (7, 6, 12, 15), (11, 10, 18, 19), (25, 26, 54, 55), (13, 14, 18, 17), (12, 13, 17, 16), (8, 11, 19, 16), (10, 9, 17, 18), (5, 7, 15, 14), (6, 4, 13, 12), (30, 28, 20, 22), (28, 24, 21, 20), (34, 35, 52, 57), (20, 21, 23, 22), (27, 30, 22, 23), (19, 18, 31, 26), (31, 29, 37, 39), (15, 19, 26, 25), (30, 27, 35, 38), (14, 15, 25, 29), (26, 34, 57, 54), (24, 28, 36, 32), (34, 39, 38, 35), (32, 33, 56, 53), (37, 33, 32, 36), (39, 37, 36, 38), (29, 25, 33, 37), (15, 12, 45, 44), (26, 31, 39, 34), (28, 30, 38, 36), (47, 46, 60, 61), (51, 53, 67, 65), (56, 55, 69, 70), (44, 45, 59, 58), (52, 48, 62, 66), (35, 27, 48, 52), (23, 21, 50, 49), (24, 32, 53, 51), (16, 19, 46, 47), (12, 16, 47, 45), (19, 15, 44, 46), (21, 24, 51, 50), (27, 23, 49, 48), (33, 25, 55, 56), (59, 61, 75, 73), (69, 68, 82, 83), (68, 71, 85, 82), (61, 60, 74, 75), (65, 67, 81, 79), (54, 57, 71, 68), (55, 54, 68, 69), (45, 47, 61, 59), (46, 44, 58, 60), (53, 56, 70, 67), (48, 49, 63, 62), (57, 52, 66, 71), (49, 50, 64, 63), (50, 51, 65, 64), (85, 80, 94, 99), (76, 77, 91, 90), (81, 84, 98, 95), (74, 72, 86, 88), (73, 75, 89, 87), (60, 58, 72, 74), (67, 70, 84, 81), (62, 63, 77, 76), (71, 66, 80, 85), (63, 64, 78, 77), (64, 65, 79, 78), (66, 62, 76, 80), (58, 59, 73, 72), (70, 69, 83, 84), (92, 93, 107, 106), (91, 92, 106, 105), (99, 94, 108, 113), (90, 91, 105, 104), (95, 98, 112, 109), (77, 78, 92, 91), (78, 79, 93, 92), (80, 76, 90, 94), (72, 73, 87, 86), (84, 83, 97, 98), (79, 81, 95, 93), (75, 74, 88, 89), (82, 85, 99, 96), (83, 82, 96, 97), (176, 125, 140, 184), (107, 104, 105, 106), (104, 107, 109, 108), (112, 113, 108, 109), (111, 110, 113, 112), (94, 90, 104, 108), (100, 86, 114, 116), (98, 97, 111, 112), (93, 95, 109, 107), (89, 88, 102, 103), (96, 99, 113, 110), (97, 96, 110, 111), (87, 89, 103, 101), (88, 86, 100, 102), (114, 115, 117, 116), (101, 100, 116, 117), (87, 101, 117, 115), (86, 87, 115, 114), (118, 119, 121, 120), (103, 102, 126, 127), (126, 102, 132, 143), (176, 175, 124, 125), (227, 228, 125, 124), (174, 118, 137, 182), (180, 178, 123, 122), (232, 129, 144, 248), (232, 230, 128, 129), (102, 100, 133, 132), (120, 121, 129, 128), (229, 123, 141, 245), (236, 235, 137, 136), (240, 238, 135, 134), (284, 184, 140, 244), (182, 137, 147, 190), (236, 136, 142, 246), (239, 131, 145, 249), (103, 127, 145, 131), (179, 101, 130, 187), (120, 128, 142, 136), (180, 122, 138, 188), (129, 121, 135, 144), (121, 119, 134, 135), (227, 124, 139, 243), (101, 103, 131, 130), (118, 120, 136, 137), (231, 126, 143, 247), (190, 147, 151, 194), (243, 139, 149, 253), (234, 133, 146, 250), (188, 138, 148, 192), (254, 150, 154, 258), (250, 146, 150, 254), (192, 148, 152, 196), (253, 149, 153, 257), (200, 156, 160, 204), (196, 152, 156, 200), (257, 153, 157, 261), (194, 151, 155, 198), (202, 159, 163, 206), (261, 157, 161, 265), (198, 155, 159, 202), (258, 154, 158, 262), (208, 164, 168, 212), (262, 158, 162, 266), (204, 160, 164, 208), (265, 161, 165, 269), (273, 169, 173, 277), (269, 165, 169, 273), (206, 163, 167, 210), (266, 162, 166, 270), (280, 216, 172, 276), (210, 167, 171, 214), (270, 166, 170, 274), (212, 168, 172, 216), (166, 213, 217, 170), (212, 216, 224, 220), (169, 211, 215, 173), (210, 214, 222, 218), (274, 170, 217, 278), (278, 217, 216, 280), (165, 207, 211, 169), (207, 206, 210, 211), (158, 205, 209, 162), (205, 204, 208, 209), (162, 209, 213, 166), (209, 208, 212, 213), (157, 199, 203, 161), (199, 198, 202, 203), (161, 203, 207, 165), (203, 202, 206, 207), (153, 195, 199, 157), (195, 194, 198, 199), (150, 197, 201, 154), (197, 196, 200, 201), (154, 201, 205, 158), (201, 200, 204, 205), (146, 193, 197, 150), (193, 192, 196, 197), (133, 189, 193, 146), (189, 188, 192, 193), (149, 191, 195, 153), (191, 190, 194, 195), (100, 181, 189, 133), (181, 180, 188, 189), (123, 178, 186, 141), (178, 179, 187, 186), (139, 183, 191, 149), (183, 182, 190, 191), (240, 134, 185, 282), (282, 185, 184, 284), (100, 101, 179, 181), (181, 179, 178, 180), (124, 175, 183, 139), (175, 174, 182, 183), (119, 118, 174, 177), (177, 174, 175, 176), (119, 177, 185, 134), (177, 176, 184, 185), (221, 220, 224, 225), (219, 218, 222, 223), (216, 217, 225, 224), (214, 215, 223, 222), (213, 212, 220, 221), (211, 210, 218, 219), (215, 211, 219, 223), (217, 213, 221, 225), (187, 283, 285, 186), (283, 282, 284, 285), (130, 241, 283, 187), (241, 240, 282, 283), (214, 279, 281, 215), (279, 278, 280, 281), (171, 275, 279, 214), (275, 274, 278, 279), (167, 271, 275, 171), (273, 277, 293, 289), (215, 281, 277, 173), (281, 280, 276, 277), (163, 267, 271, 167), (267, 266, 270, 271), (164, 268, 272, 168), (268, 269, 273, 272), (168, 272, 276, 172), (275, 271, 287, 291), (160, 264, 268, 164), (264, 265, 269, 268), (159, 263, 267, 163), (263, 262, 266, 267), (155, 259, 263, 159), (259, 258, 262, 263), (156, 260, 264, 160), (260, 261, 265, 264), (152, 256, 260, 156), (256, 257, 261, 260), (148, 252, 256, 152), (252, 253, 257, 256), (147, 251, 255, 151), (251, 250, 254, 255), (151, 255, 259, 155), (255, 254, 258, 259), (137, 235, 251, 147), (235, 234, 250, 251), (138, 242, 252, 148), (242, 243, 253, 252), (128, 230, 246, 142), (230, 231, 247, 246), (122, 226, 242, 138), (226, 227, 243, 242), (135, 238, 248, 144), (238, 239, 249, 248), (132, 237, 247, 143), (237, 236, 246, 247), (186, 285, 245, 141), (285, 284, 244, 245), (130, 131, 239, 241), (241, 239, 238, 240), (132, 133, 234, 237), (237, 234, 235, 236), (125, 228, 244, 140), (228, 229, 245, 244), (127, 126, 231, 233), (233, 231, 230, 232), (127, 233, 249, 145), (233, 232, 248, 249), (122, 123, 229, 226), (226, 229, 228, 227), (287, 286, 290, 291), (288, 289, 293, 292), (277, 276, 292, 293), (274, 275, 291, 290), (270, 274, 290, 286), (272, 273, 289, 288), (271, 270, 286, 287), (276, 272, 288, 292)])
me_cube_004.polygons.foreach_set('material_index', [1, 1, 0, 0, 0, 0, 1, 1, 1, 1, 1, 1, 1, 1, 1, 1, 1, 1, 1, 1, 1, 1, 1, 1, 1, 1, 1, 1, 1, 1, 1, 1, 1, 1, 1, 1, 1, 1, 1, 1, 1, 1, 1, 1, 1, 1, 1, 1, 1, 1, 1, 1, 1, 1, 1, 1, 1, 1, 1, 1, 1, 1, 1, 1, 1, 1, 1, 1, 1, 1, 1, 1, 1, 1, 1, 1, 1, 1, 1, 1, 1, 1, 1, 1, 1, 1, 1, 1, 1, 1, 1, 1, 1, 0, 1, 1, 1, 1, 1, 1, 1, 1, 1, 1, 1, 1, 1, 1, 1, 1, 1, 0, 0, 0, 0, 1, 0, 0, 0, 0, 0, 0, 1, 0, 0, 0, 0, 0, 0, 0, 0, 0, 0, 0, 0, 1, 0, 0, 0, 2, 0, 0, 0, 2, 2, 0, 2, 2, 2, 2, 2, 2, 2, 2, 2, 2, 2, 2, 2, 2, 2, 2, 2, 2, 2, 2, 2, 2, 2, 2, 2, 2, 2, 2, 2, 2, 2, 2, 2, 2, 2, 2, 2, 2, 2, 2, 2, 2, 2, 0, 0, 0, 0, 2, 2, 0, 0, 0, 0, 0, 0, 0, 0, 0, 0, 0, 0, 0, 0, 0, 0, 2, 2, 2, 2, 2, 2, 2, 2, 0, 0, 0, 0, 2, 2, 2, 2, 2, 2, 2, 2, 2, 2, 2, 2, 2, 2, 2, 2, 2, 2, 2, 2, 2, 2, 2, 2, 2, 2, 2, 2, 2, 2, 0, 0, 0, 0, 0, 0, 1, 1, 0, 0, 0, 0, 0, 0, 0, 0, 0, 0, 1, 1, 0, 0, 0, 0, 1, 1, 2, 2, 2, 2, 2, 2, 2, 2])
_uv = me_cube_004.uv_layers.new(name='UVMap')
_uv.uv.foreach_set('vector', [0.625, 0.25, 0.375, 0.25, 0.375, 0.25, 0.625, 0.25, 0.375, 1.0, 0.625, 1.0, 0.625, 1.0, 0.375, 1.0, 0.375, 0.25, 0.625, 0.25, 0.625, 0.5, 0.375, 0.5, 0.375, 0.75, 0.625, 0.75, 0.625, 1.0, 0.375, 1.0, 0.125, 0.5, 0.375, 0.5, 0.375, 0.75, 0.125, 0.75, 0.625, 0.5, 0.875, 0.5, 0.875, 0.75, 0.625, 0.75, 0.375, 0.0, 0.625, 0.0, 0.625, 0.25, 0.375, 0.25, 0.375, 0.0, 0.375, 0.25, 0.375, 0.25, 0.375, 0.0, 0.625, 0.25, 0.375, 0.25, 0.375, 0.25, 0.625, 0.25, 0.625, 0.25, 0.625, 0.0, 0.625, 0.0, 0.625, 0.25, 0.625, 0.25, 0.625, 0.25, 0.625, 0.25, 0.625, 0.25, 0.375, 1.0, 0.625, 1.0, 0.625, 1.0, 0.375, 1.0, 0.125, 0.5, 0.125, 0.75, 0.125, 0.75, 0.125, 0.5, 0.375, 0.25, 0.625, 0.25, 0.625, 0.25, 0.375, 0.25, 0.625, 0.0, 0.375, 0.0, 0.375, 0.0, 0.625, 0.0, 0.875, 0.75, 0.875, 0.5, 0.875, 0.5, 0.875, 0.75, 0.125, 0.5, 0.125, 0.75, 0.125, 0.75, 0.125, 0.5, 0.625, 1.0, 0.625, 1.0, 0.625, 1.0, 0.625, 1.0, 0.875, 0.75, 0.875, 0.5, 0.875, 0.5, 0.875, 0.75, 0.625, 0.25, 0.625, 0.25, 0.625, 0.25, 0.625, 0.25, 0.875, 0.75, 0.875, 0.5, 0.875, 0.5, 0.875, 0.75, 0.625, 0.25, 0.625, 0.0, 0.625, 0.0, 0.625, 0.25, 0.625, 0.25, 0.625, 0.0, 0.625, 0.0, 0.625, 0.25, 0.625, 1.0, 0.625, 1.0, 0.625, 1.0, 0.625, 1.0, 0.625, 0.25, 0.625, 0.25, 0.625, 0.25, 0.625, 0.25, 0.625, 0.0, 0.625, 0.25, 0.625, 0.25, 0.625, 0.0, 0.875, 0.75, 0.875, 0.5, 0.875, 0.5, 0.875, 0.75, 0.625, 0.25, 0.625, 0.25, 0.625, 0.25, 0.625, 0.25, 0.875, 0.5, 0.875, 0.75, 0.875, 0.75, 0.875, 0.5, 0.625, 0.25, 0.625, 0.0, 0.625, 0.0, 0.625, 0.25, 0.875, 0.5, 0.875, 0.5, 0.875, 0.5, 0.875, 0.5, 0.875, 0.75, 0.875, 0.5, 0.875, 0.5, 0.875, 0.75, 0.625, 1.0, 0.625, 1.0, 0.625, 1.0, 0.625, 1.0, 0.875, 0.75, 0.875, 0.5, 0.875, 0.5, 0.875, 0.75, 0.625, 0.25, 0.375, 0.25, 0.375, 0.25, 0.625, 0.25, 0.625, 0.25, 0.625, 0.0, 0.625, 0.0, 0.625, 0.25, 0.625, 1.0, 0.625, 1.0, 0.625, 1.0, 0.625, 1.0, 0.375, 0.25, 0.625, 0.25, 0.625, 0.25, 0.375, 0.25, 0.875, 0.5, 0.875, 0.5, 0.875, 0.5, 0.875, 0.5, 0.875, 0.5, 0.875, 0.5, 0.875, 0.5, 0.875, 0.5, 0.625, 0.25, 0.375, 0.25, 0.375, 0.25, 0.625, 0.25, 0.625, 0.25, 0.625, 0.25, 0.625, 0.25, 0.625, 0.25, 0.625, 0.25, 0.625, 0.25, 0.625, 0.25, 0.625, 0.25, 0.875, 0.5, 0.875, 0.5, 0.875, 0.5, 0.875, 0.5, 0.875, 0.5, 0.875, 0.5, 0.875, 0.5, 0.875, 0.5, 0.375, 0.25, 0.625, 0.25, 0.625, 0.25, 0.375, 0.25, 0.125, 0.5, 0.125, 0.5, 0.125, 0.5, 0.125, 0.5, 0.625, 0.25, 0.625, 0.25, 0.625, 0.25, 0.625, 0.25, 0.875, 0.5, 0.875, 0.5, 0.875, 0.5, 0.875, 0.5, 0.625, 0.25, 0.625, 0.25, 0.625, 0.25, 0.625, 0.25, 0.875, 0.5, 0.875, 0.5, 0.875, 0.5, 0.875, 0.5, 0.125, 0.5, 0.125, 0.5, 0.125, 0.5, 0.125, 0.5, 0.625, 0.25, 0.625, 0.25, 0.625, 0.25, 0.625, 0.25, 0.625, 0.25, 0.625, 0.25, 0.625, 0.25, 0.625, 0.25, 0.375, 0.25, 0.625, 0.25, 0.625, 0.25, 0.375, 0.25, 0.875, 0.5, 0.875, 0.5, 0.875, 0.5, 0.875, 0.5, 0.625, 0.25, 0.625, 0.25, 0.625, 0.25, 0.625, 0.25, 0.625, 0.25, 0.625, 0.25, 0.625, 0.25, 0.625, 0.25, 0.125, 0.5, 0.125, 0.5, 0.125, 0.5, 0.125, 0.5, 0.625, 0.25, 0.625, 0.25, 0.625, 0.25, 0.625, 0.25, 0.875, 0.5, 0.875, 0.5, 0.875, 0.5, 0.875, 0.5, 0.625, 0.25, 0.625, 0.25, 0.625, 0.25, 0.625, 0.25, 0.625, 0.25, 0.625, 0.25, 0.625, 0.25, 0.625, 0.25, 0.875, 0.5, 0.875, 0.5, 0.875, 0.5, 0.875, 0.5, 0.875, 0.5, 0.875, 0.5, 0.875, 0.5, 0.875, 0.5, 0.625, 0.25, 0.625, 0.25, 0.625, 0.25, 0.625, 0.25, 0.625, 0.25, 0.625, 0.25, 0.625, 0.25, 0.625, 0.25, 0.875, 0.5, 0.875, 0.5, 0.875, 0.5, 0.875, 0.5, 0.625, 0.25, 0.625, 0.25, 0.625, 0.25, 0.625, 0.25, 0.125, 0.5, 0.125, 0.5, 0.125, 0.5, 0.125, 0.5, 0.625, 0.25, 0.625, 0.25, 0.625, 0.25, 0.625, 0.25, 0.875, 0.5, 0.875, 0.5, 0.875, 0.5, 0.875, 0.5, 0.625, 0.25, 0.625, 0.25, 0.625, 0.25, 0.625, 0.25, 0.625, 0.25, 0.625, 0.25, 0.625, 0.25, 0.625, 0.25, 0.875, 0.5, 0.875, 0.5, 0.875, 0.5, 0.875, 0.5, 0.875, 0.5, 0.875, 0.5, 0.875, 0.5, 0.875, 0.5, 0.625, 0.25, 0.625, 0.25, 0.625, 0.25, 0.625, 0.25, 0.625, 0.25, 0.375, 0.25, 0.375, 0.25, 0.625, 0.25, 0.875, 0.5, 0.875, 0.5, 0.875, 0.5, 0.875, 0.5, 0.875, 0.5, 0.875, 0.5, 0.875, 0.5, 0.875, 0.5, 0.875, 0.5, 0.875, 0.5, 0.875, 0.5, 0.875, 0.5, 0.625, 0.25, 0.625, 0.25, 0.625, 0.25, 0.625, 0.25, 0.625, 0.25, 0.625, 0.25, 0.625, 0.25, 0.625, 0.25, 0.875, 0.5, 0.875, 0.5, 0.875, 0.5, 0.875, 0.5, 0.875, 0.5, 0.875, 0.5, 0.875, 0.5, 0.875, 0.5, 0.875, 0.5, 0.875, 0.5, 0.875, 0.5, 0.875, 0.5, 0.625, 0.25, 0.625, 0.25, 0.625, 0.25, 0.625, 0.25, 0.625, 0.25, 0.375, 0.25, 0.375, 0.25, 0.625, 0.25, 0.875, 0.5, 0.875, 0.5, 0.875, 0.5, 0.875, 0.5, 0.875, 0.5, 0.875, 0.5, 0.875, 0.5, 0.875, 0.5, 0.375, 0.25, 0.625, 0.25, 0.625, 0.25, 0.375, 0.25, 0.625, 0.25, 0.625, 0.25, 0.625, 0.25, 0.625, 0.25, 0.625, 0.25, 0.625, 0.25, 0.625, 0.25, 0.625, 0.25, 0.375, 0.25, 0.375, 0.25, 0.375, 0.25, 0.375, 0.25, 0.625, 0.25, 0.625, 0.25, 0.625, 0.25, 0.625, 0.25, 0.625, 0.25, 0.625, 0.25, 0.625, 0.25, 0.625, 0.25, 0.625, 0.25, 0.625, 0.25, 0.625, 0.25, 0.625, 0.25, 0.625, 0.25, 0.625, 0.25, 0.625, 0.25, 0.625, 0.25, 0.625, 0.25, 0.625, 0.25, 0.625, 0.25, 0.625, 0.25, 0.625, 0.25, 0.625, 0.25, 0.625, 0.25, 0.625, 0.25, 0.875, 0.5, 0.875, 0.5, 0.875, 0.5, 0.875, 0.5, 0.875, 0.5, 0.875, 0.5, 0.875, 0.5, 0.875, 0.5, 0.375, 0.25, 0.625, 0.25, 0.625, 0.25, 0.375, 0.25, 0.625, 0.25, 0.625, 0.25, 0.625, 0.25, 0.625, 0.25, 0.625, 0.25, 0.625, 0.25, 0.625, 0.25, 0.625, 0.25, 0.125, 0.5, 0.125, 0.5, 0.125, 0.5, 0.125, 0.5, 0.625, 0.25, 0.625, 0.25, 0.625, 0.25, 0.625, 0.25, 0.625, 0.25, 0.375, 0.25, 0.375, 0.25, 0.625, 0.25, 0.375, 0.25, 0.625, 0.25, 0.625, 0.25, 0.375, 0.25, 0.125, 0.5, 0.125, 0.5, 0.125, 0.5, 0.125, 0.5, 0.625, 0.25, 0.375, 0.25, 0.375, 0.25, 0.625, 0.25, 0.625, 0.25, 0.375, 0.25, 0.375, 0.25, 0.625, 0.25, 0.375, 0.25, 0.625, 0.25, 0.625, 0.25, 0.375, 0.25, 0.625, 0.25, 0.625, 0.25, 0.625, 0.25, 0.625, 0.25, 0.375, 0.25, 0.625, 0.25, 0.625, 0.25, 0.375, 0.25, 0.625, 0.25, 0.375, 0.25, 0.375, 0.25, 0.625, 0.25, 0.625, 0.25, 0.625, 0.25, 0.625, 0.25, 0.625, 0.25, 0.625, 0.25, 0.375, 0.25, 0.375, 0.25, 0.625, 0.25, 0.375, 0.25, 0.375, 0.25, 0.375, 0.25, 0.375, 0.25, 0.375, 0.25, 0.625, 0.25, 0.625, 0.25, 0.375, 0.25, 0.625, 0.25, 0.625, 0.25, 0.625, 0.25, 0.625, 0.25, 0.625, 0.25, 0.375, 0.25, 0.375, 0.25, 0.625, 0.25, 0.375, 0.25, 0.375, 0.25, 0.375, 0.25, 0.375, 0.25, 0.625, 0.25, 0.625, 0.25, 0.625, 0.25, 0.625, 0.25, 0.125, 0.5, 0.125, 0.5, 0.125, 0.5, 0.125, 0.5, 0.125, 0.5, 0.125, 0.5, 0.125, 0.5, 0.125, 0.5, 0.625, 0.25, 0.625, 0.25, 0.625, 0.25, 0.625, 0.25, 0.625, 0.25, 0.625, 0.25, 0.625, 0.25, 0.625, 0.25, 0.125, 0.5, 0.125, 0.5, 0.125, 0.5, 0.125, 0.5, 0.375, 0.25, 0.375, 0.25, 0.375, 0.25, 0.375, 0.25, 0.375, 0.25, 0.375, 0.25, 0.375, 0.25, 0.375, 0.25, 0.625, 0.25, 0.625, 0.25, 0.625, 0.25, 0.625, 0.25, 0.625, 0.25, 0.625, 0.25, 0.625, 0.25, 0.625, 0.25, 0.375, 0.25, 0.375, 0.25, 0.375, 0.25, 0.375, 0.25, 0.375, 0.25, 0.375, 0.25, 0.375, 0.25, 0.375, 0.25, 0.625, 0.25, 0.625, 0.25, 0.625, 0.25, 0.625, 0.25, 0.125, 0.5, 0.125, 0.5, 0.125, 0.5, 0.125, 0.5, 0.625, 0.25, 0.625, 0.25, 0.625, 0.25, 0.625, 0.25, 0.625, 0.25, 0.625, 0.25, 0.625, 0.25, 0.625, 0.25, 0.625, 0.25, 0.625, 0.25, 0.625, 0.25, 0.625, 0.25, 0.625, 0.25, 0.625, 0.25, 0.625, 0.25, 0.625, 0.25, 0.625, 0.25, 0.625, 0.25, 0.625, 0.25, 0.625, 0.25, 0.625, 0.25, 0.625, 0.25, 0.625, 0.25, 0.625, 0.25, 0.625, 0.25, 0.625, 0.25, 0.625, 0.25, 0.625, 0.25, 0.625, 0.25, 0.625, 0.25, 0.625, 0.25, 0.625, 0.25, 0.625, 0.25, 0.625, 0.25, 0.625, 0.25, 0.625, 0.25, 0.625, 0.25, 0.625, 0.25, 0.625, 0.25, 0.625, 0.25, 0.625, 0.25, 0.625, 0.25, 0.625, 0.25, 0.625, 0.25, 0.625, 0.25, 0.625, 0.25, 0.625, 0.25, 0.625, 0.25, 0.625, 0.25, 0.625, 0.25, 0.625, 0.25, 0.625, 0.25, 0.625, 0.25, 0.625, 0.25, 0.625, 0.25, 0.625, 0.25, 0.625, 0.25, 0.625, 0.25, 0.625, 0.25, 0.625, 0.25, 0.625, 0.25, 0.625, 0.25, 0.625, 0.25, 0.625, 0.25, 0.625, 0.25, 0.625, 0.25, 0.625, 0.25, 0.625, 0.25, 0.625, 0.25, 0.625, 0.25, 0.625, 0.25, 0.625, 0.25, 0.625, 0.25, 0.625, 0.25, 0.625, 0.25, 0.625, 0.25, 0.625, 0.25, 0.625, 0.25, 0.625, 0.25, 0.625, 0.25, 0.625, 0.25, 0.625, 0.25, 0.625, 0.25, 0.625, 0.25, 0.625, 0.25, 0.625, 0.25, 0.625, 0.25, 0.625, 0.25, 0.625, 0.25, 0.625, 0.25, 0.625, 0.25, 0.625, 0.25, 0.625, 0.25, 0.625, 0.25, 0.625, 0.25, 0.625, 0.25, 0.625, 0.25, 0.625, 0.25, 0.625, 0.25, 0.625, 0.25, 0.625, 0.25, 0.625, 0.25, 0.625, 0.25, 0.625, 0.25, 0.625, 0.25, 0.625, 0.25, 0.625, 0.25, 0.625, 0.25, 0.625, 0.25, 0.625, 0.25, 0.625, 0.25, 0.625, 0.25, 0.625, 0.25, 0.625, 0.25, 0.625, 0.25, 0.625, 0.25, 0.625, 0.25, 0.625, 0.25, 0.625, 0.25, 0.625, 0.25, 0.625, 0.25, 0.625, 0.25, 0.625, 0.25, 0.625, 0.25, 0.625, 0.25, 0.625, 0.25, 0.625, 0.25, 0.625, 0.25, 0.625, 0.25, 0.625, 0.25, 0.625, 0.25, 0.625, 0.25, 0.625, 0.25, 0.625, 0.25, 0.625, 0.25, 0.625, 0.25, 0.625, 0.25, 0.625, 0.25, 0.625, 0.25, 0.625, 0.25, 0.625, 0.25, 0.625, 0.25, 0.625, 0.25, 0.625, 0.25, 0.625, 0.25, 0.625, 0.25, 0.625, 0.25, 0.625, 0.25, 0.625, 0.25, 0.625, 0.25, 0.625, 0.25, 0.625, 0.25, 0.625, 0.25, 0.625, 0.25, 0.625, 0.25, 0.625, 0.25, 0.625, 0.25, 0.625, 0.25, 0.625, 0.25, 0.625, 0.25, 0.625, 0.25, 0.625, 0.25, 0.625, 0.25, 0.625, 0.25, 0.625, 0.25, 0.625, 0.25, 0.625, 0.25, 0.625, 0.25, 0.625, 0.25, 0.625, 0.25, 0.625, 0.25, 0.625, 0.25, 0.625, 0.25, 0.625, 0.25, 0.625, 0.25, 0.625, 0.25, 0.625, 0.25, 0.625, 0.25, 0.625, 0.25, 0.625, 0.25, 0.625, 0.25, 0.625, 0.25, 0.625, 0.25, 0.625, 0.25, 0.625, 0.25, 0.625, 0.25, 0.625, 0.25, 0.625, 0.25, 0.625, 0.25, 0.625, 0.25, 0.625, 0.25, 0.625, 0.25, 0.625, 0.25, 0.625, 0.25, 0.625, 0.25, 0.625, 0.25, 0.625, 0.25, 0.625, 0.25, 0.625, 0.25, 0.625, 0.25, 0.625, 0.25, 0.625, 0.25, 0.625, 0.25, 0.625, 0.25, 0.625, 0.25, 0.625, 0.25, 0.625, 0.25, 0.625, 0.25, 0.625, 0.25, 0.625, 0.25, 0.625, 0.25, 0.625, 0.25, 0.625, 0.25, 0.625, 0.25, 0.625, 0.25, 0.625, 0.25, 0.625, 0.25, 0.625, 0.25, 0.625, 0.25, 0.625, 0.25, 0.625, 0.25, 0.625, 0.25, 0.625, 0.25, 0.625, 0.25, 0.625, 0.25, 0.625, 0.25, 0.625, 0.25, 0.625, 0.25, 0.625, 0.25, 0.625, 0.25, 0.625, 0.25, 0.625, 0.25, 0.625, 0.25, 0.625, 0.25, 0.625, 0.25, 0.625, 0.25, 0.625, 0.25, 0.625, 0.25, 0.625, 0.25, 0.625, 0.25, 0.375, 0.25, 0.375, 0.25, 0.375, 0.25, 0.375, 0.25, 0.375, 0.25, 0.375, 0.25, 0.375, 0.25, 0.375, 0.25, 0.625, 0.25, 0.625, 0.25, 0.625, 0.25, 0.625, 0.25, 0.625, 0.25, 0.625, 0.25, 0.625, 0.25, 0.625, 0.25, 0.125, 0.5, 0.125, 0.5, 0.125, 0.5, 0.125, 0.5, 0.125, 0.5, 0.125, 0.5, 0.125, 0.5, 0.125, 0.5, 0.625, 0.25, 0.375, 0.25, 0.375, 0.25, 0.625, 0.25, 0.625, 0.25, 0.375, 0.25, 0.375, 0.25, 0.625, 0.25, 0.625, 0.25, 0.625, 0.25, 0.625, 0.25, 0.625, 0.25, 0.625, 0.25, 0.625, 0.25, 0.625, 0.25, 0.625, 0.25, 0.375, 0.25, 0.625, 0.25, 0.625, 0.25, 0.375, 0.25, 0.375, 0.25, 0.625, 0.25, 0.625, 0.25, 0.375, 0.25, 0.375, 0.25, 0.375, 0.25, 0.375, 0.25, 0.375, 0.25, 0.375, 0.25, 0.375, 0.25, 0.375, 0.25, 0.375, 0.25, 0.625, 0.25, 0.625, 0.25, 0.625, 0.25, 0.625, 0.25, 0.625, 0.25, 0.625, 0.25, 0.625, 0.25, 0.625, 0.25, 0.625, 0.25, 0.625, 0.25, 0.625, 0.25, 0.625, 0.25, 0.625, 0.25, 0.625, 0.25, 0.625, 0.25, 0.625, 0.25, 0.625, 0.25, 0.625, 0.25, 0.625, 0.25, 0.625, 0.25, 0.625, 0.25, 0.625, 0.25, 0.625, 0.25, 0.625, 0.25, 0.625, 0.25, 0.625, 0.25, 0.625, 0.25, 0.625, 0.25, 0.625, 0.25, 0.625, 0.25, 0.625, 0.25, 0.625, 0.25, 0.125, 0.5, 0.125, 0.5, 0.125, 0.5, 0.125, 0.5, 0.125, 0.5, 0.125, 0.5, 0.125, 0.5, 0.125, 0.5, 0.125, 0.5, 0.125, 0.5, 0.125, 0.5, 0.125, 0.5, 0.125, 0.5, 0.125, 0.5, 0.125, 0.5, 0.125, 0.5, 0.625, 0.25, 0.625, 0.25, 0.625, 0.25, 0.625, 0.25, 0.625, 0.25, 0.625, 0.25, 0.625, 0.25, 0.625, 0.25, 0.625, 0.25, 0.625, 0.25, 0.625, 0.25, 0.625, 0.25, 0.625, 0.25, 0.625, 0.25, 0.625, 0.25, 0.625, 0.25, 0.625, 0.25, 0.625, 0.25, 0.625, 0.25, 0.625, 0.25, 0.625, 0.25, 0.625, 0.25, 0.625, 0.25, 0.625, 0.25, 0.625, 0.25, 0.625, 0.25, 0.625, 0.25, 0.625, 0.25, 0.625, 0.25, 0.625, 0.25, 0.625, 0.25, 0.625, 0.25, 0.625, 0.25, 0.625, 0.25, 0.625, 0.25, 0.625, 0.25, 0.625, 0.25, 0.625, 0.25, 0.625, 0.25, 0.625, 0.25, 0.625, 0.25, 0.625, 0.25, 0.625, 0.25, 0.625, 0.25, 0.625, 0.25, 0.625, 0.25, 0.625, 0.25, 0.625, 0.25, 0.625, 0.25, 0.625, 0.25, 0.625, 0.25, 0.625, 0.25, 0.625, 0.25, 0.625, 0.25, 0.625, 0.25, 0.625, 0.25, 0.625, 0.25, 0.625, 0.25, 0.625, 0.25, 0.625, 0.25, 0.625, 0.25, 0.625, 0.25, 0.625, 0.25, 0.625, 0.25, 0.625, 0.25, 0.625, 0.25, 0.625, 0.25, 0.625, 0.25, 0.625, 0.25, 0.625, 0.25, 0.625, 0.25, 0.625, 0.25, 0.625, 0.25, 0.625, 0.25, 0.625, 0.25, 0.625, 0.25, 0.625, 0.25, 0.625, 0.25, 0.625, 0.25, 0.625, 0.25, 0.625, 0.25, 0.625, 0.25, 0.625, 0.25, 0.625, 0.25, 0.625, 0.25, 0.625, 0.25, 0.625, 0.25, 0.625, 0.25, 0.625, 0.25, 0.625, 0.25, 0.625, 0.25, 0.625, 0.25, 0.625, 0.25, 0.625, 0.25, 0.625, 0.25, 0.625, 0.25, 0.625, 0.25, 0.625, 0.25, 0.625, 0.25, 0.625, 0.25, 0.625, 0.25, 0.625, 0.25, 0.625, 0.25, 0.625, 0.25, 0.625, 0.25, 0.625, 0.25, 0.625, 0.25, 0.625, 0.25, 0.625, 0.25, 0.625, 0.25, 0.625, 0.25, 0.625, 0.25, 0.625, 0.25, 0.625, 0.25, 0.625, 0.25, 0.625, 0.25, 0.625, 0.25, 0.625, 0.25, 0.625, 0.25, 0.625, 0.25, 0.625, 0.25, 0.625, 0.25, 0.625, 0.25, 0.625, 0.25, 0.625, 0.25, 0.625, 0.25, 0.625, 0.25, 0.625, 0.25, 0.625, 0.25, 0.625, 0.25, 0.625, 0.25, 0.625, 0.25, 0.625, 0.25, 0.625, 0.25, 0.625, 0.25, 0.625, 0.25, 0.625, 0.25, 0.625, 0.25, 0.625, 0.25, 0.625, 0.25, 0.625, 0.25, 0.625, 0.25, 0.625, 0.25, 0.625, 0.25, 0.625, 0.25, 0.625, 0.25, 0.625, 0.25, 0.625, 0.25, 0.625, 0.25, 0.625, 0.25, 0.625, 0.25, 0.625, 0.25, 0.125, 0.5, 0.125, 0.5, 0.125, 0.5, 0.125, 0.5, 0.125, 0.5, 0.125, 0.5, 0.125, 0.5, 0.125, 0.5, 0.625, 0.25, 0.625, 0.25, 0.625, 0.25, 0.625, 0.25, 0.625, 0.25, 0.625, 0.25, 0.625, 0.25, 0.625, 0.25, 0.125, 0.5, 0.125, 0.5, 0.125, 0.5, 0.125, 0.5, 0.125, 0.5, 0.125, 0.5, 0.125, 0.5, 0.125, 0.5, 0.125, 0.5, 0.125, 0.5, 0.125, 0.5, 0.125, 0.5, 0.125, 0.5, 0.125, 0.5, 0.125, 0.5, 0.125, 0.5, 0.625, 0.25, 0.625, 0.25, 0.625, 0.25, 0.625, 0.25, 0.625, 0.25, 0.625, 0.25, 0.625, 0.25, 0.625, 0.25, 0.375, 0.25, 0.375, 0.25, 0.375, 0.25, 0.375, 0.25, 0.375, 0.25, 0.375, 0.25, 0.375, 0.25, 0.375, 0.25, 0.375, 0.25, 0.625, 0.25, 0.625, 0.25, 0.375, 0.25, 0.375, 0.25, 0.625, 0.25, 0.625, 0.25, 0.375, 0.25, 0.375, 0.25, 0.375, 0.25, 0.375, 0.25, 0.375, 0.25, 0.375, 0.25, 0.375, 0.25, 0.375, 0.25, 0.375, 0.25, 0.625, 0.25, 0.375, 0.25, 0.375, 0.25, 0.625, 0.25, 0.625, 0.25, 0.375, 0.25, 0.375, 0.25, 0.625, 0.25, 0.625, 0.25, 0.625, 0.25, 0.625, 0.25, 0.625, 0.25, 0.625, 0.25, 0.625, 0.25, 0.625, 0.25, 0.625, 0.25, 0.625, 0.25, 0.625, 0.25, 0.625, 0.25, 0.625, 0.25, 0.625, 0.25, 0.625, 0.25, 0.625, 0.25, 0.625, 0.25, 0.625, 0.25, 0.625, 0.25, 0.625, 0.25, 0.625, 0.25, 0.625, 0.25, 0.625, 0.25, 0.625, 0.25, 0.625, 0.25, 0.625, 0.25, 0.625, 0.25, 0.625, 0.25, 0.625, 0.25, 0.625, 0.25, 0.625, 0.25, 0.625, 0.25, 0.625, 0.25])
me_cube_004.materials.append(mat_wood)
me_cube_004.materials.append(mat_metal)
me_cube_004.materials.append(mat_bumper)
me_cube_004.use_remesh_fix_poles = True
me_cube_004.use_remesh_preserve_attributes = False
me_cube_004.use_mirror_vertex_groups = False
me_cube_004.update()

# ---- objects
ob_cube = bpy.data.objects.new('Cube', me_cube_001)
ob_cube_001 = bpy.data.objects.new('Cube.001', me_cube_003)
ob_cube_002 = bpy.data.objects.new('Cube.002', me_cube_004)

# ---- transforms, parenting, visibility, modifiers, constraints
ob_cube.location = (0.0, 0.0, 0.0)
ob_cube.lineart.crease_threshold = 0.0
ob_cube_001.location = (0.0, 0.0, 0.0)
ob_cube_001.lineart.crease_threshold = 0.0
ob_cube_002.location = (0.0, 5.0, 0.0)
ob_cube_002.lineart.crease_threshold = 0.0
_m = ob_cube_002.modifiers.new('Mirror', 'MIRROR')

# ---- collection membership
col_collection.objects.link(ob_cube)
col_collection.objects.link(ob_cube_001)
col_collection.objects.link(ob_cube_002)

# ---- scene / render settings (as saved in the file)
scene.frame_start = 1; scene.frame_end = 250; scene.frame_set(1)
scene.render.engine = 'BLENDER_EEVEE_NEXT'
scene.cycles.use_denoising = False
scene.cycles.samples = 128
scene.cycles.sampling_pattern = 'TABULATED_SOBOL'
scene.cycles.use_adaptive_sampling = False
scene.cycles.use_light_tree = False
scene.view_settings.view_transform = 'Filmic'
bpy.context.view_layer.update()

# ---- added for rendering (the .blend has no active camera and no usable light): camera, sun
cam_auto = bpy.data.cameras.new('AutoCamera')
cam_auto.lens = 50.0
cam_auto.sensor_width = 36.0
cam_auto.clip_end = 1000.0
ob_auto_camera = bpy.data.objects.new('AutoCamera', cam_auto)
scene.collection.objects.link(ob_auto_camera)
ob_auto_camera.location = (30.6211, -24.7195, 27.7798)
ob_auto_camera.rotation_euler = (1.09748, -7.21219e-08, 0.694738)
scene.camera = ob_auto_camera
light_auto_sun = bpy.data.lights.new('AutoSun', 'SUN')
light_auto_sun.energy = 3.0
light_auto_sun.angle = 0.0523599
ob_auto_sun = bpy.data.objects.new('AutoSun', light_auto_sun)
scene.collection.objects.link(ob_auto_sun)
ob_auto_sun.rotation_euler = (0.872665, 0.174533, 0.523599)
bpy.context.view_layer.update()
